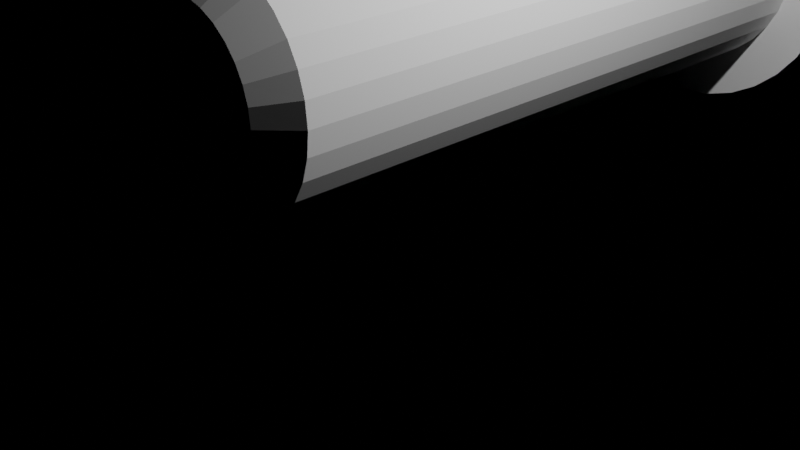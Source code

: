 # Source: latarka.blend  (saved by Blender 3.0.42; exported with 4.5.12 LTS)
import bpy
from mathutils import Matrix  # noqa: F401  (used for matrix-valued properties, if any)

bpy.ops.wm.read_factory_settings(use_empty=True)
scene = bpy.context.scene
scene.name = 'Scene'

# ---- collections
col_collection = bpy.data.collections.new('Collection'); scene.collection.children.link(col_collection)

# ---- world
world_world = bpy.data.worlds.new('World'); scene.world = world_world
world_world.use_nodes = True; world_world.node_tree.nodes.clear()
_N = world_world.node_tree.nodes; _L = world_world.node_tree.links
n0 = _N.new('ShaderNodeOutputWorld'); n0.name = 'World Output'; n0.location = (300, 300)
n1 = _N.new('ShaderNodeBackground'); n1.name = 'Background'; n1.location = (10, 300)
n1.inputs[0].default_value = (0.0, 0.0, 0.0, 1.0)
_L.new(n1.outputs[0], n0.inputs[0])
n0.is_active_output = True
world_world.color = (0.05088, 0.05088, 0.05088)
world_world.use_sun_shadow = False
world_world.sun_shadow_jitter_overblur = 0.0

# ---- cameras
cam_camera = bpy.data.cameras.new('Camera')
cam_camera.clip_end = 100.0
cam_camera.ortho_scale = 7.314

# ---- lights
light_light = bpy.data.lights.new('Light', 'POINT')
light_light.transmission_factor = 0.0
light_light.energy = 1000.0
light_light.shadow_soft_size = 0.1
light_light.shadow_maximum_resolution = 0.006
light_light.use_absolute_resolution = True
light_spot = bpy.data.lights.new('Spot', 'SPOT')
light_spot.transmission_factor = 0.0
light_spot.energy = 1000.0
light_spot.shadow_soft_size = 0.25
light_spot.shadow_maximum_resolution = 0.006
light_spot.use_absolute_resolution = True

# ---- meshes
me_cylinder = bpy.data.meshes.new('Cylinder')
me_cylinder.from_pydata([(1.865, 1.0, -1.0), (1.865, 1.0, 1.0), (2.06, 0.9808, -1.0), (2.06, 0.9808, 1.0), (2.247, 0.9239, -1.0), (2.247, 0.9239, 1.0), (2.42, 0.8315, -1.0), (2.42, 0.8315, 1.0), (2.572, 0.7071, -1.0), (2.572, 0.7071, 1.0), (2.696, 0.5556, -1.0), (2.696, 0.5556, 1.0), (2.788, 0.3827, -1.0), (2.788, 0.3827, 1.0), (2.845, 0.1951, -1.0), (2.845, 0.1951, 1.0), (2.865, 9.706e-08, -1.0), (2.865, 9.706e-08, 1.0), (2.845, -0.1951, -1.0), (2.845, -0.1951, 1.0), (2.788, -0.3827, -1.0), (2.788, -0.3827, 1.0), (2.696, -0.5556, -1.0), (2.696, -0.5556, 1.0), (2.572, -0.7071, -1.0), (2.572, -0.7071, 1.0), (2.42, -0.8315, -1.0), (2.42, -0.8315, 1.0), (2.247, -0.9239, -1.0), (2.247, -0.9239, 1.0), (2.06, -0.9808, -1.0), (2.06, -0.9808, 1.0), (1.865, -1.0, -1.0), (1.865, -1.0, 1.0), (1.67, -0.9808, -1.0), (1.67, -0.9808, 1.0), (1.482, -0.9239, -1.0), (1.482, -0.9239, 1.0), (1.309, -0.8315, -1.0), (1.309, -0.8315, 1.0), (1.157, -0.7071, -1.0), (1.157, -0.7071, 1.0), (1.033, -0.5556, -1.0), (1.033, -0.5556, 1.0), (0.9407, -0.3827, -1.0), (0.9407, -0.3827, 1.0), (0.8838, -0.1951, -1.0), (0.8838, -0.1951, 1.0), (0.8646, 1.527e-07, -1.0), (0.8646, 1.527e-07, 1.0), (0.8838, 0.1951, -1.0), (0.8838, 0.1951, 1.0), (0.9407, 0.3827, -1.0), (0.9407, 0.3827, 1.0), (1.033, 0.5556, -1.0), (1.033, 0.5556, 1.0), (1.157, 0.7071, -1.0), (1.157, 0.7071, 1.0), (1.309, 0.8315, -1.0), (1.309, 0.8315, 1.0), (1.482, 0.9239, -1.0), (1.482, 0.9239, 1.0), (1.67, 0.9808, -1.0), (1.67, 0.9808, 1.0), (1.865, 1.0, -1.0), (2.06, 0.9808, -1.0), (2.06, 0.9808, 1.0), (1.865, 1.0, 1.0), (2.247, 0.9239, -1.0), (2.247, 0.9239, 1.0), (2.42, 0.8315, -1.0), (2.42, 0.8315, 1.0), (2.572, 0.7071, -1.0), (2.572, 0.7071, 1.0), (2.696, 0.5556, -1.0), (2.696, 0.5556, 1.0), (2.788, 0.3827, -1.0), (2.788, 0.3827, 1.0), (2.845, 0.1951, -1.0), (2.845, 0.1951, 1.0), (2.865, 9.706e-08, -1.0), (2.865, 9.706e-08, 1.0), (2.845, -0.1951, -1.0), (2.845, -0.1951, 1.0), (2.788, -0.3827, -1.0), (2.788, -0.3827, 1.0), (2.696, -0.5556, -1.0), (2.696, -0.5556, 1.0), (2.572, -0.7071, -1.0), (2.572, -0.7071, 1.0), (2.42, -0.8315, -1.0), (2.42, -0.8315, 1.0), (2.247, -0.9239, -1.0), (2.247, -0.9239, 1.0), (2.06, -0.9808, -1.0), (2.06, -0.9808, 1.0), (1.865, -1.0, -1.0), (1.865, -1.0, 1.0), (1.67, -0.9808, -1.0), (1.67, -0.9808, 1.0), (1.482, -0.9239, -1.0), (1.482, -0.9239, 1.0), (1.309, -0.8315, -1.0), (1.309, -0.8315, 1.0), (1.157, -0.7071, -1.0), (1.157, -0.7071, 1.0), (1.033, -0.5556, -1.0), (1.033, -0.5556, 1.0), (0.9407, -0.3827, -1.0), (0.9407, -0.3827, 1.0), (0.8838, -0.1951, -1.0), (0.8838, -0.1951, 1.0), (0.8646, 1.527e-07, -1.0), (0.8646, 1.527e-07, 1.0), (0.8838, 0.1951, -1.0), (0.8838, 0.1951, 1.0), (0.9407, 0.3827, -1.0), (0.9407, 0.3827, 1.0), (1.033, 0.5556, -1.0), (1.033, 0.5556, 1.0), (1.157, 0.7071, -1.0), (1.157, 0.7071, 1.0), (1.309, 0.8315, -1.0), (1.309, 0.8315, 1.0), (1.482, 0.9239, -1.0), (1.482, 0.9239, 1.0), (1.67, 0.9808, -1.0), (1.67, 0.9808, 1.0), (1.865, 1.204, -1.204), (2.1, 1.181, -1.204), (2.1, 1.181, 1.204), (1.865, 1.204, 1.204), (2.325, 1.113, -1.204), (2.325, 1.113, 1.204), (2.534, 1.001, -1.204), (2.534, 1.001, 1.204), (2.716, 0.8516, -1.204), (2.716, 0.8516, 1.204), (2.866, 0.6691, -1.204), (2.866, 0.6691, 1.204), (2.977, 0.4609, -1.204), (2.977, 0.4609, 1.204), (3.046, 0.2349, -1.204), (3.046, 0.2349, 1.204), (3.069, 9.194e-08, -1.204), (3.069, 9.194e-08, 1.204), (3.046, -0.2349, -1.204), (3.046, -0.2349, 1.204), (2.977, -0.4609, -1.204), (2.977, -0.4609, 1.204), (2.866, -0.6691, -1.204), (2.866, -0.6691, 1.204), (2.716, -0.8516, -1.204), (2.716, -0.8516, 1.204), (2.534, -1.001, -1.204), (2.534, -1.001, 1.204), (2.325, -1.113, -1.204), (2.325, -1.113, 1.204), (2.1, -1.181, -1.204), (2.1, -1.181, 1.204), (1.865, -1.204, -1.204), (1.865, -1.204, 1.204), (1.63, -1.181, -1.204), (1.63, -1.181, 1.204), (1.404, -1.113, -1.204), (1.404, -1.113, 1.204), (1.196, -1.001, -1.204), (1.196, -1.001, 1.204), (1.013, -0.8516, -1.204), (1.013, -0.8516, 1.204), (0.8633, -0.6691, -1.204), (0.8633, -0.6691, 1.204), (0.752, -0.4609, -1.204), (0.752, -0.4609, 1.204), (0.6835, -0.2349, -1.204), (0.6835, -0.2349, 1.204), (0.6603, 1.589e-07, -1.204), (0.6603, 1.589e-07, 1.204), (0.6835, 0.2349, -1.204), (0.6835, 0.2349, 1.204), (0.752, 0.4609, -1.204), (0.752, 0.4609, 1.204), (0.8633, 0.6691, -1.204), (0.8633, 0.6691, 1.204), (1.013, 0.8516, -1.204), (1.013, 0.8516, 1.204), (1.196, 1.001, -1.204), (1.196, 1.001, 1.204), (1.404, 1.113, -1.204), (1.404, 1.113, 1.204), (1.63, 1.181, -1.204), (1.63, 1.181, 1.204), (1.865, 1.204, -5.048), (2.1, 1.181, -5.048), (2.325, 1.113, -5.048), (2.534, 1.001, -5.048), (2.716, 0.8516, -5.048), (2.866, 0.6691, -5.048), (2.977, 0.4609, -5.048), (3.046, 0.2349, -5.048), (3.069, 9.194e-08, -5.048), (3.046, -0.2349, -5.048), (2.977, -0.4609, -5.048), (2.866, -0.6691, -5.048), (2.716, -0.8516, -5.048), (2.534, -1.001, -5.048), (2.325, -1.113, -5.048), (2.1, -1.181, -5.048), (1.865, -1.204, -5.048), (1.63, -1.181, -5.048), (1.404, -1.113, -5.048), (1.196, -1.001, -5.048), (1.013, -0.8516, -5.048), (0.8633, -0.6691, -5.048), (0.752, -0.4609, -5.048), (0.6835, -0.2349, -5.048), (0.6603, 1.589e-07, -5.048), (0.6835, 0.2349, -5.048), (0.752, 0.4609, -5.048), (0.8633, 0.6691, -5.048), (1.013, 0.8516, -5.048), (1.196, 1.001, -5.048), (1.404, 1.113, -5.048), (1.63, 1.181, -5.048), (1.865, 1.204, -5.048), (2.1, 1.181, -5.048), (2.325, 1.113, -5.048), (2.534, 1.001, -5.048), (2.716, 0.8516, -5.048), (2.866, 0.6691, -5.048), (2.977, 0.4609, -5.048), (3.046, 0.2349, -5.048), (3.069, 9.194e-08, -5.048), (3.046, -0.2349, -5.048), (2.977, -0.4609, -5.048), (2.866, -0.6691, -5.048), (2.716, -0.8516, -5.048), (2.534, -1.001, -5.048), (2.325, -1.113, -5.048), (2.1, -1.181, -5.048), (1.865, -1.204, -5.048), (1.63, -1.181, -5.048), (1.404, -1.113, -5.048), (1.196, -1.001, -5.048), (1.013, -0.8516, -5.048), (0.8633, -0.6691, -5.048), (0.752, -0.4609, -5.048), (0.6835, -0.2349, -5.048), (0.6603, 1.589e-07, -5.048), (0.6835, 0.2349, -5.048), (0.752, 0.4609, -5.048), (0.8633, 0.6691, -5.048), (1.013, 0.8516, -5.048), (1.196, 1.001, -5.048), (1.404, 1.113, -5.048), (1.63, 1.181, -5.048), (1.865, 1.204, -5.048), (2.1, 1.181, -5.048), (2.325, 1.113, -5.048), (2.534, 1.001, -5.048), (2.716, 0.8516, -5.048), (2.866, 0.6691, -5.048), (2.977, 0.4609, -5.048), (3.046, 0.2349, -5.048), (3.069, 9.194e-08, -5.048), (3.046, -0.2349, -5.048), (2.977, -0.4609, -5.048), (2.866, -0.6691, -5.048), (2.716, -0.8516, -5.048), (2.534, -1.001, -5.048), (2.325, -1.113, -5.048), (2.1, -1.181, -5.048), (1.865, -1.204, -5.048), (1.63, -1.181, -5.048), (1.404, -1.113, -5.048), (1.196, -1.001, -5.048), (1.013, -0.8516, -5.048), (0.8633, -0.6691, -5.048), (0.752, -0.4609, -5.048), (0.6835, -0.2349, -5.048), (0.6603, 1.589e-07, -5.048), (0.6835, 0.2349, -5.048), (0.752, 0.4609, -5.048), (0.8633, 0.6691, -5.048), (1.013, 0.8516, -5.048), (1.196, 1.001, -5.048), (1.404, 1.113, -5.048), (1.63, 1.181, -5.048), (1.865, 1.716, -5.048), (2.199, 1.683, -5.048), (2.521, 1.585, -5.048), (2.818, 1.427, -5.048), (3.078, 1.213, -5.048), (3.291, 0.9534, -5.048), (3.45, 0.6567, -5.048), (3.548, 0.3348, -5.048), (3.581, 8.262e-08, -5.048), (3.548, -0.3348, -5.048), (3.45, -0.6567, -5.048), (3.291, -0.9534, -5.048), (3.078, -1.213, -5.048), (2.818, -1.427, -5.048), (2.521, -1.585, -5.048), (2.199, -1.683, -5.048), (1.865, -1.716, -5.048), (1.53, -1.683, -5.048), (1.208, -1.585, -5.048), (0.9112, -1.427, -5.048), (0.6512, -1.213, -5.048), (0.4378, -0.9534, -5.048), (0.2792, -0.6567, -5.048), (0.1816, -0.3348, -5.048), (0.1486, 1.781e-07, -5.048), (0.1816, 0.3348, -5.048), (0.2792, 0.6567, -5.048), (0.4378, 0.9534, -5.048), (0.6512, 1.213, -5.048), (0.9112, 1.427, -5.048), (1.208, 1.585, -5.048), (1.53, 1.683, -5.048), (1.865, 1.716, -8.433), (2.199, 1.683, -8.433), (2.521, 1.585, -8.433), (2.818, 1.427, -8.433), (3.078, 1.213, -8.433), (3.291, 0.9534, -8.433), (3.45, 0.6567, -8.433), (3.548, 0.3348, -8.433), (3.581, 8.262e-08, -8.433), (3.548, -0.3348, -8.433), (3.45, -0.6567, -8.433), (3.291, -0.9534, -8.433), (3.078, -1.213, -8.433), (2.818, -1.427, -8.433), (2.521, -1.585, -8.433), (2.199, -1.683, -8.433), (1.865, -1.716, -8.433), (1.53, -1.683, -8.433), (1.208, -1.585, -8.433), (0.9112, -1.427, -8.433), (0.6512, -1.213, -8.433), (0.4378, -0.9534, -8.433), (0.2792, -0.6567, -8.433), (0.1816, -0.3348, -8.433), (0.1486, 1.781e-07, -8.433), (0.1816, 0.3348, -8.433), (0.2792, 0.6567, -8.433), (0.4378, 0.9534, -8.433), (0.6512, 1.213, -8.433), (0.9112, 1.427, -8.433), (1.208, 1.585, -8.433), (1.53, 1.683, -8.433), (1.865, 1.295, -8.433), (2.117, 1.27, -8.433), (2.36, 1.196, -8.433), (2.584, 1.077, -8.433), (2.78, 0.9156, -8.433), (2.941, 0.7194, -8.433), (3.061, 0.4955, -8.433), (3.135, 0.2526, -8.433), (3.159, 9.054e-08, -8.433), (3.135, -0.2526, -8.433), (3.061, -0.4955, -8.433), (2.941, -0.7194, -8.433), (2.78, -0.9156, -8.433), (2.584, -1.077, -8.433), (2.36, -1.196, -8.433), (2.117, -1.27, -8.433), (1.865, -1.295, -8.433), (1.612, -1.27, -8.433), (1.369, -1.196, -8.433), (1.145, -1.077, -8.433), (0.949, -0.9156, -8.433), (0.788, -0.7194, -8.433), (0.6683, -0.4955, -8.433), (0.5947, -0.2526, -8.433), (0.5698, 1.626e-07, -8.433), (0.5947, 0.2526, -8.433), (0.6683, 0.4955, -8.433), (0.788, 0.7194, -8.433), (0.949, 0.9156, -8.433), (1.145, 1.077, -8.433), (1.369, 1.196, -8.433), (1.612, 1.27, -8.433), (1.865, 1.295, -6.738), (2.117, 1.27, -6.738), (2.36, 1.196, -6.738), (2.584, 1.077, -6.738), (2.78, 0.9156, -6.738), (2.941, 0.7194, -6.738), (3.061, 0.4955, -6.738), (3.135, 0.2526, -6.738), (3.159, 9.054e-08, -6.738), (3.135, -0.2526, -6.738), (3.061, -0.4955, -6.738), (2.941, -0.7194, -6.738), (2.78, -0.9156, -6.738), (2.584, -1.077, -6.738), (2.36, -1.196, -6.738), (2.117, -1.27, -6.738), (1.865, -1.295, -6.738), (1.612, -1.27, -6.738), (1.369, -1.196, -6.738), (1.145, -1.077, -6.738), (0.949, -0.9156, -6.738), (0.788, -0.7194, -6.738), (0.6683, -0.4955, -6.738), (0.5947, -0.2526, -6.738), (0.5698, 1.626e-07, -6.738), (0.5947, 0.2526, -6.738), (0.6683, 0.4955, -6.738), (0.788, 0.7194, -6.738), (0.949, 0.9156, -6.738), (1.145, 1.077, -6.738), (1.369, 1.196, -6.738), (1.612, 1.27, -6.738), (2.1, 1.181, 1.204), (1.865, 1.204, 1.204), (2.325, 1.113, 1.204), (2.534, 1.001, 1.204), (2.716, 0.8516, 1.204), (2.866, 0.6691, 1.204), (2.977, 0.4609, 1.204), (3.046, 0.2349, 1.204), (3.069, 9.194e-08, 1.204), (3.046, -0.2349, 1.204), (2.977, -0.4609, 1.204), (2.866, -0.6691, 1.204), (2.716, -0.8516, 1.204), (2.534, -1.001, 1.204), (2.325, -1.113, 1.204), (2.1, -1.181, 1.204), (1.865, -1.204, 1.204), (1.63, -1.181, 1.204), (1.404, -1.113, 1.204), (1.196, -1.001, 1.204), (1.013, -0.8516, 1.204), (0.8633, -0.6691, 1.204), (0.752, -0.4609, 1.204), (0.6835, -0.2349, 1.204), (0.6603, 1.589e-07, 1.204), (0.6835, 0.2349, 1.204), (0.752, 0.4609, 1.204), (0.8633, 0.6691, 1.204), (1.013, 0.8516, 1.204), (1.196, 1.001, 1.204), (1.404, 1.113, 1.204), (1.63, 1.181, 1.204), (2.1, 1.181, 1.204), (1.865, 1.204, 1.204), (2.325, 1.113, 1.204), (2.534, 1.001, 1.204), (2.716, 0.8516, 1.204), (2.866, 0.6691, 1.204), (2.977, 0.4609, 1.204), (3.046, 0.2349, 1.204), (3.069, 9.194e-08, 1.204), (3.046, -0.2349, 1.204), (2.977, -0.4609, 1.204), (2.866, -0.6691, 1.204), (2.716, -0.8516, 1.204), (2.534, -1.001, 1.204), (2.325, -1.113, 1.204), (2.1, -1.181, 1.204), (1.865, -1.204, 1.204), (1.63, -1.181, 1.204), (1.404, -1.113, 1.204), (1.196, -1.001, 1.204), (1.013, -0.8516, 1.204), (0.8633, -0.6691, 1.204), (0.752, -0.4609, 1.204), (0.6835, -0.2349, 1.204), (0.6603, 1.589e-07, 1.204), (0.6835, 0.2349, 1.204), (0.752, 0.4609, 1.204), (0.8633, 0.6691, 1.204), (1.013, 0.8516, 1.204), (1.196, 1.001, 1.204), (1.404, 1.113, 1.204), (1.63, 1.181, 1.204), (2.1, 1.181, 1.204), (1.865, 1.204, 1.204), (2.325, 1.113, 1.204), (2.534, 1.001, 1.204), (2.716, 0.8516, 1.204), (2.866, 0.6691, 1.204), (2.977, 0.4609, 1.204), (3.046, 0.2349, 1.204), (3.069, 9.194e-08, 1.204), (3.046, -0.2349, 1.204), (2.977, -0.4609, 1.204), (2.866, -0.6691, 1.204), (2.716, -0.8516, 1.204), (2.534, -1.001, 1.204), (2.325, -1.113, 1.204), (2.1, -1.181, 1.204), (1.865, -1.204, 1.204), (1.63, -1.181, 1.204), (1.404, -1.113, 1.204), (1.196, -1.001, 1.204), (1.013, -0.8516, 1.204), (0.8633, -0.6691, 1.204), (0.752, -0.4609, 1.204), (0.6835, -0.2349, 1.204), (0.6603, 1.589e-07, 1.204), (0.6835, 0.2349, 1.204), (0.752, 0.4609, 1.204), (0.8633, 0.6691, 1.204), (1.013, 0.8516, 1.204), (1.196, 1.001, 1.204), (1.404, 1.113, 1.204), (1.63, 1.181, 1.204), (2.04, 0.8805, 2.381), (2.1, 1.181, 2.076), (1.865, 1.204, 2.076), (1.865, 0.8978, 2.381), (2.208, 0.8294, 2.381), (2.325, 1.113, 2.076), (2.363, 0.7465, 2.381), (2.534, 1.001, 2.076), (2.499, 0.6348, 2.381), (2.716, 0.8516, 2.076), (2.611, 0.4988, 2.381), (2.866, 0.6691, 2.076), (2.694, 0.3436, 2.381), (2.977, 0.4609, 2.076), (2.745, 0.1751, 2.381), (3.046, 0.2349, 2.076), (2.762, 4.09e-07, 2.381), (3.069, 9.194e-08, 2.076), (2.745, -0.1751, 2.381), (3.046, -0.2349, 2.076), (2.694, -0.3436, 2.381), (2.977, -0.4609, 2.076), (2.611, -0.4988, 2.381), (2.866, -0.6691, 2.076), (2.499, -0.6348, 2.381), (2.716, -0.8516, 2.076), (2.363, -0.7465, 2.381), (2.534, -1.001, 2.076), (2.208, -0.8294, 2.381), (2.325, -1.113, 2.076), (2.04, -0.8805, 2.381), (2.1, -1.181, 2.076), (1.865, -0.8978, 2.381), (1.865, -1.204, 2.076), (1.689, -0.8805, 2.381), (1.63, -1.181, 2.076), (1.521, -0.8294, 2.381), (1.404, -1.113, 2.076), (1.366, -0.7465, 2.381), (1.196, -1.001, 2.076), (1.23, -0.6348, 2.381), (1.013, -0.8516, 2.076), (1.118, -0.4988, 2.381), (0.8633, -0.6691, 2.076), (1.035, -0.3436, 2.381), (0.752, -0.4609, 2.076), (0.9841, -0.1751, 2.381), (0.6835, -0.2349, 2.076), (0.9668, 1.631e-07, 2.381), (0.6603, 1.589e-07, 2.076), (0.9841, 0.1751, 2.381), (0.6835, 0.2349, 2.076), (1.035, 0.3436, 2.381), (0.752, 0.4609, 2.076), (1.118, 0.4988, 2.381), (0.8633, 0.6691, 2.076), (1.23, 0.6348, 2.381), (1.013, 0.8516, 2.076), (1.366, 0.7465, 2.381), (1.196, 1.001, 2.076), (1.521, 0.8294, 2.381), (1.404, 1.113, 2.076), (1.689, 0.8805, 2.381), (1.63, 1.181, 2.076)], [], [(0, 2, 3, 1), (2, 4, 5, 3), (4, 6, 7, 5), (6, 8, 9, 7), (8, 10, 11, 9), (10, 12, 13, 11), (12, 14, 15, 13), (14, 16, 17, 15), (16, 18, 19, 17), (18, 20, 21, 19), (20, 22, 23, 21), (22, 24, 25, 23), (24, 26, 27, 25), (26, 28, 29, 27), (28, 30, 31, 29), (30, 32, 33, 31), (32, 34, 35, 33), (34, 36, 37, 35), (36, 38, 39, 37), (38, 40, 41, 39), (40, 42, 43, 41), (42, 44, 45, 43), (44, 46, 47, 45), (46, 48, 49, 47), (48, 50, 51, 49), (50, 52, 53, 51), (52, 54, 55, 53), (54, 56, 57, 55), (56, 58, 59, 57), (58, 60, 61, 59), (3, 5, 7, 9, 11, 13, 15, 17, 19, 21, 23, 25, 27, 29, 31, 33, 35, 37, 39, 41, 43, 45, 47, 49, 51, 53, 55, 57, 59, 61, 63, 1), (60, 62, 63, 61), (62, 0, 1, 63), (0, 62, 60, 58, 56, 54, 52, 50, 48, 46, 44, 42, 40, 38, 36, 34, 32, 30, 28, 26, 24, 22, 20, 18, 16, 14, 12, 10, 8, 6, 4, 2), (64, 65, 66, 67), (65, 68, 69, 66), (68, 70, 71, 69), (70, 72, 73, 71), (72, 74, 75, 73), (74, 76, 77, 75), (76, 78, 79, 77), (78, 80, 81, 79), (80, 82, 83, 81), (82, 84, 85, 83), (84, 86, 87, 85), (86, 88, 89, 87), (88, 90, 91, 89), (90, 92, 93, 91), (92, 94, 95, 93), (94, 96, 97, 95), (96, 98, 99, 97), (98, 100, 101, 99), (100, 102, 103, 101), (102, 104, 105, 103), (104, 106, 107, 105), (106, 108, 109, 107), (108, 110, 111, 109), (110, 112, 113, 111), (112, 114, 115, 113), (114, 116, 117, 115), (116, 118, 119, 117), (118, 120, 121, 119), (120, 122, 123, 121), (122, 124, 125, 123), (66, 69, 71, 73, 75, 77, 79, 81, 83, 85, 87, 89, 91, 93, 95, 97, 99, 101, 103, 105, 107, 109, 111, 113, 115, 117, 119, 121, 123, 125, 127, 67), (124, 126, 127, 125), (126, 64, 67, 127), (64, 126, 124, 122, 120, 118, 116, 114, 112, 110, 108, 106, 104, 102, 100, 98, 96, 94, 92, 90, 88, 86, 84, 82, 80, 78, 76, 74, 72, 70, 68, 65), (128, 131, 130, 129), (129, 130, 133, 132), (132, 133, 135, 134), (134, 135, 137, 136), (136, 137, 139, 138), (138, 139, 141, 140), (140, 141, 143, 142), (142, 143, 145, 144), (144, 145, 147, 146), (146, 147, 149, 148), (148, 149, 151, 150), (150, 151, 153, 152), (152, 153, 155, 154), (154, 155, 157, 156), (156, 157, 159, 158), (158, 159, 161, 160), (160, 161, 163, 162), (162, 163, 165, 164), (164, 165, 167, 166), (166, 167, 169, 168), (168, 169, 171, 170), (170, 171, 173, 172), (172, 173, 175, 174), (174, 175, 177, 176), (176, 177, 179, 178), (178, 179, 181, 180), (180, 181, 183, 182), (182, 183, 185, 184), (184, 185, 187, 186), (186, 187, 189, 188), (171, 169, 468, 469), (188, 189, 191, 190), (190, 191, 131, 128), (140, 142, 199, 198), (222, 223, 287, 286), (158, 160, 208, 207), (176, 178, 217, 216), (132, 134, 195, 194), (150, 152, 204, 203), (168, 170, 213, 212), (186, 188, 222, 221), (142, 144, 200, 199), (160, 162, 209, 208), (178, 180, 218, 217), (134, 136, 196, 195), (152, 154, 205, 204), (170, 172, 214, 213), (188, 190, 223, 222), (144, 146, 201, 200), (162, 164, 210, 209), (180, 182, 219, 218), (136, 138, 197, 196), (154, 156, 206, 205), (172, 174, 215, 214), (128, 129, 193, 192), (190, 128, 192, 223), (146, 148, 202, 201), (164, 166, 211, 210), (182, 184, 220, 219), (138, 140, 198, 197), (156, 158, 207, 206), (174, 176, 216, 215), (129, 132, 194, 193), (148, 150, 203, 202), (166, 168, 212, 211), (184, 186, 221, 220), (250, 251, 315, 314), (209, 210, 274, 273), (196, 197, 261, 260), (223, 192, 256, 287), (210, 211, 275, 274), (197, 198, 262, 261), (211, 212, 276, 275), (198, 199, 263, 262), (212, 213, 277, 276), (199, 200, 264, 263), (213, 214, 278, 277), (200, 201, 265, 264), (214, 215, 279, 278), (201, 202, 266, 265), (215, 216, 280, 279), (202, 203, 267, 266), (216, 217, 281, 280), (203, 204, 268, 267), (217, 218, 282, 281), (204, 205, 269, 268), (218, 219, 283, 282), (205, 206, 270, 269), (192, 193, 257, 256), (219, 220, 284, 283), (206, 207, 271, 270), (193, 194, 258, 257), (220, 221, 285, 284), (207, 208, 272, 271), (194, 195, 259, 258), (221, 222, 286, 285), (208, 209, 273, 272), (195, 196, 260, 259), (225, 224, 256, 257), (226, 225, 257, 258), (227, 226, 258, 259), (228, 227, 259, 260), (229, 228, 260, 261), (230, 229, 261, 262), (231, 230, 262, 263), (232, 231, 263, 264), (233, 232, 264, 265), (234, 233, 265, 266), (235, 234, 266, 267), (236, 235, 267, 268), (237, 236, 268, 269), (238, 237, 269, 270), (239, 238, 270, 271), (240, 239, 271, 272), (241, 240, 272, 273), (242, 241, 273, 274), (243, 242, 274, 275), (244, 243, 275, 276), (245, 244, 276, 277), (246, 245, 277, 278), (247, 246, 278, 279), (248, 247, 279, 280), (249, 248, 280, 281), (250, 249, 281, 282), (251, 250, 282, 283), (252, 251, 283, 284), (253, 252, 284, 285), (254, 253, 285, 286), (255, 254, 286, 287), (224, 255, 287, 256), (290, 291, 323, 322), (237, 238, 302, 301), (224, 225, 289, 288), (251, 252, 316, 315), (238, 239, 303, 302), (225, 226, 290, 289), (252, 253, 317, 316), (239, 240, 304, 303), (226, 227, 291, 290), (253, 254, 318, 317), (240, 241, 305, 304), (227, 228, 292, 291), (254, 255, 319, 318), (241, 242, 306, 305), (228, 229, 293, 292), (255, 224, 288, 319), (242, 243, 307, 306), (229, 230, 294, 293), (243, 244, 308, 307), (230, 231, 295, 294), (244, 245, 309, 308), (231, 232, 296, 295), (245, 246, 310, 309), (232, 233, 297, 296), (246, 247, 311, 310), (233, 234, 298, 297), (247, 248, 312, 311), (234, 235, 299, 298), (248, 249, 313, 312), (235, 236, 300, 299), (249, 250, 314, 313), (236, 237, 301, 300), (325, 326, 358, 357), (317, 318, 350, 349), (304, 305, 337, 336), (291, 292, 324, 323), (318, 319, 351, 350), (305, 306, 338, 337), (292, 293, 325, 324), (319, 288, 320, 351), (306, 307, 339, 338), (293, 294, 326, 325), (307, 308, 340, 339), (294, 295, 327, 326), (308, 309, 341, 340), (295, 296, 328, 327), (309, 310, 342, 341), (296, 297, 329, 328), (310, 311, 343, 342), (297, 298, 330, 329), (311, 312, 344, 343), (298, 299, 331, 330), (312, 313, 345, 344), (299, 300, 332, 331), (313, 314, 346, 345), (300, 301, 333, 332), (314, 315, 347, 346), (301, 302, 334, 333), (288, 289, 321, 320), (315, 316, 348, 347), (302, 303, 335, 334), (289, 290, 322, 321), (316, 317, 349, 348), (303, 304, 336, 335), (360, 361, 393, 392), (339, 340, 372, 371), (326, 327, 359, 358), (340, 341, 373, 372), (327, 328, 360, 359), (341, 342, 374, 373), (328, 329, 361, 360), (342, 343, 375, 374), (329, 330, 362, 361), (343, 344, 376, 375), (330, 331, 363, 362), (344, 345, 377, 376), (331, 332, 364, 363), (345, 346, 378, 377), (332, 333, 365, 364), (346, 347, 379, 378), (333, 334, 366, 365), (320, 321, 353, 352), (347, 348, 380, 379), (334, 335, 367, 366), (321, 322, 354, 353), (348, 349, 381, 380), (335, 336, 368, 367), (322, 323, 355, 354), (349, 350, 382, 381), (336, 337, 369, 368), (323, 324, 356, 355), (350, 351, 383, 382), (337, 338, 370, 369), (324, 325, 357, 356), (351, 320, 352, 383), (338, 339, 371, 370), (384, 385, 386, 387, 388, 389, 390, 391, 392, 393, 394, 395, 396, 397, 398, 399, 400, 401, 402, 403, 404, 405, 406, 407, 408, 409, 410, 411, 412, 413, 414, 415), (374, 375, 407, 406), (361, 362, 394, 393), (375, 376, 408, 407), (362, 363, 395, 394), (376, 377, 409, 408), (363, 364, 396, 395), (377, 378, 410, 409), (364, 365, 397, 396), (378, 379, 411, 410), (365, 366, 398, 397), (352, 353, 385, 384), (379, 380, 412, 411), (366, 367, 399, 398), (353, 354, 386, 385), (380, 381, 413, 412), (367, 368, 400, 399), (354, 355, 387, 386), (381, 382, 414, 413), (368, 369, 401, 400), (355, 356, 388, 387), (382, 383, 415, 414), (369, 370, 402, 401), (356, 357, 389, 388), (383, 352, 384, 415), (370, 371, 403, 402), (357, 358, 390, 389), (371, 372, 404, 403), (358, 359, 391, 390), (372, 373, 405, 404), (359, 360, 392, 391), (373, 374, 406, 405), (428, 427, 535, 537), (189, 187, 477, 478), (145, 143, 455, 456), (163, 161, 464, 465), (181, 179, 473, 474), (137, 135, 451, 452), (155, 153, 460, 461), (173, 171, 469, 470), (191, 189, 478, 479), (147, 145, 456, 457), (165, 163, 465, 466), (183, 181, 474, 475), (139, 137, 452, 453), (157, 155, 461, 462), (175, 173, 470, 471), (130, 131, 449, 448), (131, 191, 479, 449), (149, 147, 457, 458), (167, 165, 466, 467), (185, 183, 475, 476), (141, 139, 453, 454), (159, 157, 462, 463), (177, 175, 471, 472), (133, 130, 448, 450), (151, 149, 458, 459), (169, 167, 467, 468), (187, 185, 476, 477), (143, 141, 454, 455), (161, 159, 463, 464), (179, 177, 472, 473), (135, 133, 450, 451), (153, 151, 459, 460), (481, 480, 448, 449), (480, 482, 450, 448), (482, 483, 451, 450), (483, 484, 452, 451), (484, 485, 453, 452), (485, 486, 454, 453), (486, 487, 455, 454), (487, 488, 456, 455), (488, 489, 457, 456), (489, 490, 458, 457), (490, 491, 459, 458), (491, 492, 460, 459), (492, 493, 461, 460), (493, 494, 462, 461), (494, 495, 463, 462), (495, 496, 464, 463), (496, 497, 465, 464), (497, 498, 466, 465), (498, 499, 467, 466), (499, 500, 468, 467), (500, 501, 469, 468), (501, 502, 470, 469), (502, 503, 471, 470), (503, 504, 472, 471), (504, 505, 473, 472), (505, 506, 474, 473), (506, 507, 475, 474), (507, 508, 476, 475), (508, 509, 477, 476), (509, 510, 478, 477), (510, 511, 479, 478), (511, 481, 449, 479), (417, 416, 480, 481), (416, 418, 482, 480), (418, 419, 483, 482), (419, 420, 484, 483), (420, 421, 485, 484), (421, 422, 486, 485), (422, 423, 487, 486), (423, 424, 488, 487), (424, 425, 489, 488), (425, 426, 490, 489), (426, 427, 491, 490), (427, 428, 492, 491), (428, 429, 493, 492), (429, 430, 494, 493), (430, 431, 495, 494), (431, 432, 496, 495), (432, 433, 497, 496), (433, 434, 498, 497), (434, 435, 499, 498), (435, 436, 500, 499), (436, 437, 501, 500), (437, 438, 502, 501), (438, 439, 503, 502), (439, 440, 504, 503), (440, 441, 505, 504), (441, 442, 506, 505), (442, 443, 507, 506), (443, 444, 508, 507), (444, 445, 509, 508), (445, 446, 510, 509), (446, 447, 511, 510), (447, 417, 481, 511), (418, 416, 513, 517), (442, 441, 563, 565), (429, 428, 537, 539), (443, 442, 565, 567), (430, 429, 539, 541), (444, 443, 567, 569), (431, 430, 541, 543), (512, 515, 574, 572, 570, 568, 566, 564, 562, 560, 558, 556, 554, 552, 550, 548, 546, 544, 542, 540, 538, 536, 534, 532, 530, 528, 526, 524, 522, 520, 518, 516), (445, 444, 569, 571), (432, 431, 543, 545), (417, 447, 575, 514), (446, 445, 571, 573), (433, 432, 545, 547), (420, 419, 519, 521), (447, 446, 573, 575), (434, 433, 547, 549), (421, 420, 521, 523), (435, 434, 549, 551), (422, 421, 523, 525), (419, 418, 517, 519), (436, 435, 551, 553), (423, 422, 525, 527), (437, 436, 553, 555), (424, 423, 527, 529), (438, 437, 555, 557), (425, 424, 529, 531), (439, 438, 557, 559), (426, 425, 531, 533), (440, 439, 559, 561), (427, 426, 533, 535), (441, 440, 561, 563), (513, 514, 515, 512), (517, 513, 512, 516), (519, 517, 516, 518), (521, 519, 518, 520), (523, 521, 520, 522), (525, 523, 522, 524), (527, 525, 524, 526), (529, 527, 526, 528), (531, 529, 528, 530), (533, 531, 530, 532), (535, 533, 532, 534), (537, 535, 534, 536), (539, 537, 536, 538), (541, 539, 538, 540), (543, 541, 540, 542), (545, 543, 542, 544), (547, 545, 544, 546), (549, 547, 546, 548), (551, 549, 548, 550), (553, 551, 550, 552), (555, 553, 552, 554), (557, 555, 554, 556), (559, 557, 556, 558), (561, 559, 558, 560), (563, 561, 560, 562), (565, 563, 562, 564), (567, 565, 564, 566), (569, 567, 566, 568), (571, 569, 568, 570), (573, 571, 570, 572), (575, 573, 572, 574), (514, 575, 574, 515), (416, 417, 514, 513)])
_uv = me_cylinder.uv_layers.new(name='UVMap')
_uv.uv.foreach_set('vector', [1.0, 0.5, 0.9688, 0.5, 0.9688, 1.0, 1.0, 1.0, 0.9688, 0.5, 0.9375, 0.5, 0.9375, 1.0, 0.9688, 1.0, 0.9375, 0.5, 0.9062, 0.5, 0.9062, 1.0, 0.9375, 1.0, 0.9062, 0.5, 0.875, 0.5, 0.875, 1.0, 0.9062, 1.0, 0.875, 0.5, 0.8438, 0.5, 0.8438, 1.0, 0.875, 1.0, 0.8438, 0.5, 0.8125, 0.5, 0.8125, 1.0, 0.8438, 1.0, 0.8125, 0.5, 0.7812, 0.5, 0.7812, 1.0, 0.8125, 1.0, 0.7812, 0.5, 0.75, 0.5, 0.75, 1.0, 0.7812, 1.0, 0.75, 0.5, 0.7188, 0.5, 0.7188, 1.0, 0.75, 1.0, 0.7188, 0.5, 0.6875, 0.5, 0.6875, 1.0, 0.7188, 1.0, 0.6875, 0.5, 0.6562, 0.5, 0.6562, 1.0, 0.6875, 1.0, 0.6562, 0.5, 0.625, 0.5, 0.625, 1.0, 0.6562, 1.0, 0.625, 0.5, 0.5938, 0.5, 0.5938, 1.0, 0.625, 1.0, 0.5938, 0.5, 0.5625, 0.5, 0.5625, 1.0, 0.5938, 1.0, 0.5625, 0.5, 0.5312, 0.5, 0.5312, 1.0, 0.5625, 1.0, 0.5312, 0.5, 0.5, 0.5, 0.5, 1.0, 0.5312, 1.0, 0.5, 0.5, 0.4688, 0.5, 0.4688, 1.0, 0.5, 1.0, 0.4688, 0.5, 0.4375, 0.5, 0.4375, 1.0, 0.4688, 1.0, 0.4375, 0.5, 0.4062, 0.5, 0.4062, 1.0, 0.4375, 1.0, 0.4062, 0.5, 0.375, 0.5, 0.375, 1.0, 0.4062, 1.0, 0.375, 0.5, 0.3438, 0.5, 0.3438, 1.0, 0.375, 1.0, 0.3438, 0.5, 0.3125, 0.5, 0.3125, 1.0, 0.3438, 1.0, 0.3125, 0.5, 0.2812, 0.5, 0.2812, 1.0, 0.3125, 1.0, 0.2812, 0.5, 0.25, 0.5, 0.25, 1.0, 0.2812, 1.0, 0.25, 0.5, 0.2188, 0.5, 0.2188, 1.0, 0.25, 1.0, 0.2188, 0.5, 0.1875, 0.5, 0.1875, 1.0, 0.2188, 1.0, 0.1875, 0.5, 0.1562, 0.5, 0.1562, 1.0, 0.1875, 1.0, 0.1562, 0.5, 0.125, 0.5, 0.125, 1.0, 0.1562, 1.0, 0.125, 0.5, 0.09375, 0.5, 0.09375, 1.0, 0.125, 1.0, 0.09375, 0.5, 0.0625, 0.5, 0.0625, 1.0, 0.09375, 1.0, 0.2968, 0.4854, 0.3418, 0.4717, 0.3833, 0.4496, 0.4197, 0.4197, 0.4496, 0.3833, 0.4717, 0.3418, 0.4854, 0.2968, 0.49, 0.25, 0.4854, 0.2032, 0.4717, 0.1582, 0.4496, 0.1167, 0.4197, 0.08029, 0.3833, 0.05045, 0.3418, 0.02827, 0.2968, 0.01461, 0.25, 0.01, 0.2032, 0.01461, 0.1582, 0.02827, 0.1167, 0.05045, 0.08029, 0.08029, 0.05045, 0.1167, 0.02827, 0.1582, 0.01461, 0.2032, 0.01, 0.25, 0.01461, 0.2968, 0.02827, 0.3418, 0.05045, 0.3833, 0.08029, 0.4197, 0.1167, 0.4496, 0.1582, 0.4717, 0.2032, 0.4854, 0.25, 0.49, 0.0625, 0.5, 0.03125, 0.5, 0.03125, 1.0, 0.0625, 1.0, 0.03125, 0.5, 0.0, 0.5, 0.0, 1.0, 0.03125, 1.0, 0.75, 0.49, 0.7032, 0.4854, 0.6582, 0.4717, 0.6167, 0.4496, 0.5803, 0.4197, 0.5504, 0.3833, 0.5283, 0.3418, 0.5146, 0.2968, 0.51, 0.25, 0.5146, 0.2032, 0.5283, 0.1582, 0.5504, 0.1167, 0.5803, 0.08029, 0.6167, 0.05045, 0.6582, 0.02827, 0.7032, 0.01461, 0.75, 0.01, 0.7968, 0.01461, 0.8418, 0.02827, 0.8833, 0.05045, 0.9197, 0.08029, 0.9496, 0.1167, 0.9717, 0.1582, 0.9854, 0.2032, 0.99, 0.25, 0.9854, 0.2968, 0.9717, 0.3418, 0.9496, 0.3833, 0.9197, 0.4197, 0.8833, 0.4496, 0.8418, 0.4717, 0.7968, 0.4854, 1.0, 0.5, 0.9688, 0.5, 0.9688, 1.0, 1.0, 1.0, 0.9688, 0.5, 0.9375, 0.5, 0.9375, 1.0, 0.9688, 1.0, 0.9375, 0.5, 0.9062, 0.5, 0.9062, 1.0, 0.9375, 1.0, 0.9062, 0.5, 0.875, 0.5, 0.875, 1.0, 0.9062, 1.0, 0.875, 0.5, 0.8438, 0.5, 0.8438, 1.0, 0.875, 1.0, 0.8438, 0.5, 0.8125, 0.5, 0.8125, 1.0, 0.8438, 1.0, 0.8125, 0.5, 0.7812, 0.5, 0.7812, 1.0, 0.8125, 1.0, 0.7812, 0.5, 0.75, 0.5, 0.75, 1.0, 0.7812, 1.0, 0.75, 0.5, 0.7188, 0.5, 0.7188, 1.0, 0.75, 1.0, 0.7188, 0.5, 0.6875, 0.5, 0.6875, 1.0, 0.7188, 1.0, 0.6875, 0.5, 0.6562, 0.5, 0.6562, 1.0, 0.6875, 1.0, 0.6562, 0.5, 0.625, 0.5, 0.625, 1.0, 0.6562, 1.0, 0.625, 0.5, 0.5938, 0.5, 0.5938, 1.0, 0.625, 1.0, 0.5938, 0.5, 0.5625, 0.5, 0.5625, 1.0, 0.5938, 1.0, 0.5625, 0.5, 0.5312, 0.5, 0.5312, 1.0, 0.5625, 1.0, 0.5312, 0.5, 0.5, 0.5, 0.5, 1.0, 0.5312, 1.0, 0.5, 0.5, 0.4688, 0.5, 0.4688, 1.0, 0.5, 1.0, 0.4688, 0.5, 0.4375, 0.5, 0.4375, 1.0, 0.4688, 1.0, 0.4375, 0.5, 0.4062, 0.5, 0.4062, 1.0, 0.4375, 1.0, 0.4062, 0.5, 0.375, 0.5, 0.375, 1.0, 0.4062, 1.0, 0.375, 0.5, 0.3438, 0.5, 0.3438, 1.0, 0.375, 1.0, 0.3438, 0.5, 0.3125, 0.5, 0.3125, 1.0, 0.3438, 1.0, 0.3125, 0.5, 0.2812, 0.5, 0.2812, 1.0, 0.3125, 1.0, 0.2812, 0.5, 0.25, 0.5, 0.25, 1.0, 0.2812, 1.0, 0.25, 0.5, 0.2188, 0.5, 0.2188, 1.0, 0.25, 1.0, 0.2188, 0.5, 0.1875, 0.5, 0.1875, 1.0, 0.2188, 1.0, 0.1875, 0.5, 0.1562, 0.5, 0.1562, 1.0, 0.1875, 1.0, 0.1562, 0.5, 0.125, 0.5, 0.125, 1.0, 0.1562, 1.0, 0.125, 0.5, 0.09375, 0.5, 0.09375, 1.0, 0.125, 1.0, 0.09375, 0.5, 0.0625, 0.5, 0.0625, 1.0, 0.09375, 1.0, 0.2968, 0.4854, 0.3418, 0.4717, 0.3833, 0.4496, 0.4197, 0.4197, 0.4496, 0.3833, 0.4717, 0.3418, 0.4854, 0.2968, 0.49, 0.25, 0.4854, 0.2032, 0.4717, 0.1582, 0.4496, 0.1167, 0.4197, 0.08029, 0.3833, 0.05045, 0.3418, 0.02827, 0.2968, 0.01461, 0.25, 0.01, 0.2032, 0.01461, 0.1582, 0.02827, 0.1167, 0.05045, 0.08029, 0.08029, 0.05045, 0.1167, 0.02827, 0.1582, 0.01461, 0.2032, 0.01, 0.25, 0.01461, 0.2968, 0.02827, 0.3418, 0.05045, 0.3833, 0.08029, 0.4197, 0.1167, 0.4496, 0.1582, 0.4717, 0.2032, 0.4854, 0.25, 0.49, 0.0625, 0.5, 0.03125, 0.5, 0.03125, 1.0, 0.0625, 1.0, 0.03125, 0.5, 0.0, 0.5, 0.0, 1.0, 0.03125, 1.0, 0.75, 0.49, 0.7032, 0.4854, 0.6582, 0.4717, 0.6167, 0.4496, 0.5803, 0.4197, 0.5504, 0.3833, 0.5283, 0.3418, 0.5146, 0.2968, 0.51, 0.25, 0.5146, 0.2032, 0.5283, 0.1582, 0.5504, 0.1167, 0.5803, 0.08029, 0.6167, 0.05045, 0.6582, 0.02827, 0.7032, 0.01461, 0.75, 0.01, 0.7968, 0.01461, 0.8418, 0.02827, 0.8833, 0.05045, 0.9197, 0.08029, 0.9496, 0.1167, 0.9717, 0.1582, 0.9854, 0.2032, 0.99, 0.25, 0.9854, 0.2968, 0.9717, 0.3418, 0.9496, 0.3833, 0.9197, 0.4197, 0.8833, 0.4496, 0.8418, 0.4717, 0.7968, 0.4854, 1.0, 0.5, 1.0, 1.0, 0.9688, 1.0, 0.9688, 0.5, 0.9688, 0.5, 0.9688, 1.0, 0.9375, 1.0, 0.9375, 0.5, 0.9375, 0.5, 0.9375, 1.0, 0.9062, 1.0, 0.9062, 0.5, 0.9062, 0.5, 0.9062, 1.0, 0.875, 1.0, 0.875, 0.5, 0.875, 0.5, 0.875, 1.0, 0.8438, 1.0, 0.8438, 0.5, 0.8438, 0.5, 0.8438, 1.0, 0.8125, 1.0, 0.8125, 0.5, 0.8125, 0.5, 0.8125, 1.0, 0.7812, 1.0, 0.7812, 0.5, 0.7812, 0.5, 0.7812, 1.0, 0.75, 1.0, 0.75, 0.5, 0.75, 0.5, 0.75, 1.0, 0.7188, 1.0, 0.7188, 0.5, 0.7188, 0.5, 0.7188, 1.0, 0.6875, 1.0, 0.6875, 0.5, 0.6875, 0.5, 0.6875, 1.0, 0.6562, 1.0, 0.6562, 0.5, 0.6562, 0.5, 0.6562, 1.0, 0.625, 1.0, 0.625, 0.5, 0.625, 0.5, 0.625, 1.0, 0.5938, 1.0, 0.5938, 0.5, 0.5938, 0.5, 0.5938, 1.0, 0.5625, 1.0, 0.5625, 0.5, 0.5625, 0.5, 0.5625, 1.0, 0.5312, 1.0, 0.5312, 0.5, 0.5312, 0.5, 0.5312, 1.0, 0.5, 1.0, 0.5, 0.5, 0.5, 0.5, 0.5, 1.0, 0.4688, 1.0, 0.4688, 0.5, 0.4688, 0.5, 0.4688, 1.0, 0.4375, 1.0, 0.4375, 0.5, 0.4375, 0.5, 0.4375, 1.0, 0.4062, 1.0, 0.4062, 0.5, 0.4062, 0.5, 0.4062, 1.0, 0.375, 1.0, 0.375, 0.5, 0.375, 0.5, 0.375, 1.0, 0.3438, 1.0, 0.3438, 0.5, 0.3438, 0.5, 0.3438, 1.0, 0.3125, 1.0, 0.3125, 0.5, 0.3125, 0.5, 0.3125, 1.0, 0.2812, 1.0, 0.2812, 0.5, 0.2812, 0.5, 0.2812, 1.0, 0.25, 1.0, 0.25, 0.5, 0.25, 0.5, 0.25, 1.0, 0.2188, 1.0, 0.2188, 0.5, 0.2188, 0.5, 0.2188, 1.0, 0.1875, 1.0, 0.1875, 0.5, 0.1875, 0.5, 0.1875, 1.0, 0.1562, 1.0, 0.1562, 0.5, 0.1562, 0.5, 0.1562, 1.0, 0.125, 1.0, 0.125, 0.5, 0.125, 0.5, 0.125, 1.0, 0.09375, 1.0, 0.09375, 0.5, 0.09375, 0.5, 0.09375, 1.0, 0.0625, 1.0, 0.0625, 0.5, 0.3438, 1.0, 0.375, 1.0, 0.375, 1.0, 0.3438, 1.0, 0.0625, 0.5, 0.0625, 1.0, 0.03125, 1.0, 0.03125, 0.5, 0.03125, 0.5, 0.03125, 1.0, 0.0, 1.0, 0.0, 0.5, 0.8125, 0.5, 0.7812, 0.5, 0.7812, 0.5, 0.8125, 0.5, 0.0625, 0.5, 0.03125, 0.5, 0.03125, 0.5, 0.0625, 0.5, 0.5312, 0.5, 0.5, 0.5, 0.5, 0.5, 0.5312, 0.5, 0.25, 0.5, 0.2188, 0.5, 0.2188, 0.5, 0.25, 0.5, 0.9375, 0.5, 0.9062, 0.5, 0.9062, 0.5, 0.9375, 0.5, 0.6562, 0.5, 0.625, 0.5, 0.625, 0.5, 0.6562, 0.5, 0.375, 0.5, 0.3438, 0.5, 0.3438, 0.5, 0.375, 0.5, 0.09375, 0.5, 0.0625, 0.5, 0.0625, 0.5, 0.09375, 0.5, 0.7812, 0.5, 0.75, 0.5, 0.75, 0.5, 0.7812, 0.5, 0.5, 0.5, 0.4688, 0.5, 0.4688, 0.5, 0.5, 0.5, 0.2188, 0.5, 0.1875, 0.5, 0.1875, 0.5, 0.2188, 0.5, 0.9062, 0.5, 0.875, 0.5, 0.875, 0.5, 0.9062, 0.5, 0.625, 0.5, 0.5938, 0.5, 0.5938, 0.5, 0.625, 0.5, 0.3438, 0.5, 0.3125, 0.5, 0.3125, 0.5, 0.3438, 0.5, 0.0625, 0.5, 0.03125, 0.5, 0.03125, 0.5, 0.0625, 0.5, 0.75, 0.5, 0.7188, 0.5, 0.7188, 0.5, 0.75, 0.5, 0.4688, 0.5, 0.4375, 0.5, 0.4375, 0.5, 0.4688, 0.5, 0.1875, 0.5, 0.1562, 0.5, 0.1562, 0.5, 0.1875, 0.5, 0.875, 0.5, 0.8438, 0.5, 0.8438, 0.5, 0.875, 0.5, 0.5938, 0.5, 0.5625, 0.5, 0.5625, 0.5, 0.5938, 0.5, 0.3125, 0.5, 0.2812, 0.5, 0.2812, 0.5, 0.3125, 0.5, 1.0, 0.5, 0.9688, 0.5, 0.9688, 0.5, 1.0, 0.5, 0.03125, 0.5, 0.0, 0.5, 0.0, 0.5, 0.03125, 0.5, 0.7188, 0.5, 0.6875, 0.5, 0.6875, 0.5, 0.7188, 0.5, 0.4375, 0.5, 0.4062, 0.5, 0.4062, 0.5, 0.4375, 0.5, 0.1562, 0.5, 0.125, 0.5, 0.125, 0.5, 0.1562, 0.5, 0.8438, 0.5, 0.8125, 0.5, 0.8125, 0.5, 0.8438, 0.5, 0.5625, 0.5, 0.5312, 0.5, 0.5312, 0.5, 0.5625, 0.5, 0.2812, 0.5, 0.25, 0.5, 0.25, 0.5, 0.2812, 0.5, 0.9688, 0.5, 0.9375, 0.5, 0.9375, 0.5, 0.9688, 0.5, 0.6875, 0.5, 0.6562, 0.5, 0.6562, 0.5, 0.6875, 0.5, 0.4062, 0.5, 0.375, 0.5, 0.375, 0.5, 0.4062, 0.5, 0.125, 0.5, 0.09375, 0.5, 0.09375, 0.5, 0.125, 0.5, 0.5283, 0.3418, 0.5504, 0.3833, 0.5504, 0.3833, 0.5283, 0.3418, 0.4688, 0.5, 0.4375, 0.5, 0.4375, 0.5, 0.4688, 0.5, 0.875, 0.5, 0.8438, 0.5, 0.8438, 0.5, 0.875, 0.5, 0.03125, 0.5, 0.0, 0.5, 0.0, 0.5, 0.03125, 0.5, 0.4375, 0.5, 0.4062, 0.5, 0.4062, 0.5, 0.4375, 0.5, 0.8438, 0.5, 0.8125, 0.5, 0.8125, 0.5, 0.8438, 0.5, 0.4062, 0.5, 0.375, 0.5, 0.375, 0.5, 0.4062, 0.5, 0.8125, 0.5, 0.7812, 0.5, 0.7812, 0.5, 0.8125, 0.5, 0.375, 0.5, 0.3438, 0.5, 0.3438, 0.5, 0.375, 0.5, 0.7812, 0.5, 0.75, 0.5, 0.75, 0.5, 0.7812, 0.5, 0.3438, 0.5, 0.3125, 0.5, 0.3125, 0.5, 0.3438, 0.5, 0.75, 0.5, 0.7188, 0.5, 0.7188, 0.5, 0.75, 0.5, 0.3125, 0.5, 0.2812, 0.5, 0.2812, 0.5, 0.3125, 0.5, 0.7188, 0.5, 0.6875, 0.5, 0.6875, 0.5, 0.7188, 0.5, 0.2812, 0.5, 0.25, 0.5, 0.25, 0.5, 0.2812, 0.5, 0.6875, 0.5, 0.6562, 0.5, 0.6562, 0.5, 0.6875, 0.5, 0.25, 0.5, 0.2188, 0.5, 0.2188, 0.5, 0.25, 0.5, 0.6562, 0.5, 0.625, 0.5, 0.625, 0.5, 0.6562, 0.5, 0.2188, 0.5, 0.1875, 0.5, 0.1875, 0.5, 0.2188, 0.5, 0.625, 0.5, 0.5938, 0.5, 0.5938, 0.5, 0.625, 0.5, 0.1875, 0.5, 0.1562, 0.5, 0.1562, 0.5, 0.1875, 0.5, 0.5938, 0.5, 0.5625, 0.5, 0.5625, 0.5, 0.5938, 0.5, 1.0, 0.5, 0.9688, 0.5, 0.9688, 0.5, 1.0, 0.5, 0.1562, 0.5, 0.125, 0.5, 0.125, 0.5, 0.1562, 0.5, 0.5625, 0.5, 0.5312, 0.5, 0.5312, 0.5, 0.5625, 0.5, 0.9688, 0.5, 0.9375, 0.5, 0.9375, 0.5, 0.9688, 0.5, 0.125, 0.5, 0.09375, 0.5, 0.09375, 0.5, 0.125, 0.5, 0.5312, 0.5, 0.5, 0.5, 0.5, 0.5, 0.5312, 0.5, 0.9375, 0.5, 0.9062, 0.5, 0.9062, 0.5, 0.9375, 0.5, 0.09375, 0.5, 0.0625, 0.5, 0.0625, 0.5, 0.09375, 0.5, 0.5, 0.5, 0.4688, 0.5, 0.4688, 0.5, 0.5, 0.5, 0.9062, 0.5, 0.875, 0.5, 0.875, 0.5, 0.9062, 0.5, 0.7968, 0.4854, 0.75, 0.49, 0.75, 0.49, 0.7968, 0.4854, 0.8418, 0.4717, 0.7968, 0.4854, 0.7968, 0.4854, 0.8418, 0.4717, 0.8833, 0.4496, 0.8418, 0.4717, 0.8418, 0.4717, 0.8833, 0.4496, 0.9197, 0.4197, 0.8833, 0.4496, 0.8833, 0.4496, 0.9197, 0.4197, 0.9496, 0.3833, 0.9197, 0.4197, 0.9197, 0.4197, 0.9496, 0.3833, 0.9717, 0.3418, 0.9496, 0.3833, 0.9496, 0.3833, 0.9717, 0.3418, 0.9854, 0.2968, 0.9717, 0.3418, 0.9717, 0.3418, 0.9854, 0.2968, 0.99, 0.25, 0.9854, 0.2968, 0.9854, 0.2968, 0.99, 0.25, 0.9854, 0.2032, 0.99, 0.25, 0.99, 0.25, 0.9854, 0.2032, 0.9717, 0.1582, 0.9854, 0.2032, 0.9854, 0.2032, 0.9717, 0.1582, 0.9496, 0.1167, 0.9717, 0.1582, 0.9717, 0.1582, 0.9496, 0.1167, 0.9197, 0.08029, 0.9496, 0.1167, 0.9496, 0.1167, 0.9197, 0.08029, 0.8833, 0.05045, 0.9197, 0.08029, 0.9197, 0.08029, 0.8833, 0.05045, 0.8418, 0.02827, 0.8833, 0.05045, 0.8833, 0.05045, 0.8418, 0.02827, 0.7968, 0.01461, 0.8418, 0.02827, 0.8418, 0.02827, 0.7968, 0.01461, 0.75, 0.01, 0.7968, 0.01461, 0.7968, 0.01461, 0.75, 0.01, 0.7032, 0.01461, 0.75, 0.01, 0.75, 0.01, 0.7032, 0.01461, 0.6582, 0.02827, 0.7032, 0.01461, 0.7032, 0.01461, 0.6582, 0.02827, 0.6167, 0.05045, 0.6582, 0.02827, 0.6582, 0.02827, 0.6167, 0.05045, 0.5803, 0.08029, 0.6167, 0.05045, 0.6167, 0.05045, 0.5803, 0.08029, 0.5504, 0.1167, 0.5803, 0.08029, 0.5803, 0.08029, 0.5504, 0.1167, 0.5283, 0.1582, 0.5504, 0.1167, 0.5504, 0.1167, 0.5283, 0.1582, 0.5146, 0.2032, 0.5283, 0.1582, 0.5283, 0.1582, 0.5146, 0.2032, 0.51, 0.25, 0.5146, 0.2032, 0.5146, 0.2032, 0.51, 0.25, 0.5146, 0.2968, 0.51, 0.25, 0.51, 0.25, 0.5146, 0.2968, 0.5283, 0.3418, 0.5146, 0.2968, 0.5146, 0.2968, 0.5283, 0.3418, 0.5504, 0.3833, 0.5283, 0.3418, 0.5283, 0.3418, 0.5504, 0.3833, 0.5803, 0.4197, 0.5504, 0.3833, 0.5504, 0.3833, 0.5803, 0.4197, 0.6167, 0.4496, 0.5803, 0.4197, 0.5803, 0.4197, 0.6167, 0.4496, 0.6582, 0.4717, 0.6167, 0.4496, 0.6167, 0.4496, 0.6582, 0.4717, 0.7032, 0.4854, 0.6582, 0.4717, 0.6582, 0.4717, 0.7032, 0.4854, 0.75, 0.49, 0.7032, 0.4854, 0.7032, 0.4854, 0.75, 0.49, 0.8418, 0.4717, 0.8833, 0.4496, 0.8833, 0.4496, 0.8418, 0.4717, 0.8833, 0.05045, 0.8418, 0.02827, 0.8418, 0.02827, 0.8833, 0.05045, 0.75, 0.49, 0.7968, 0.4854, 0.7968, 0.4854, 0.75, 0.49, 0.5504, 0.3833, 0.5803, 0.4197, 0.5803, 0.4197, 0.5504, 0.3833, 0.8418, 0.02827, 0.7968, 0.01461, 0.7968, 0.01461, 0.8418, 0.02827, 0.7968, 0.4854, 0.8418, 0.4717, 0.8418, 0.4717, 0.7968, 0.4854, 0.5803, 0.4197, 0.6167, 0.4496, 0.6167, 0.4496, 0.5803, 0.4197, 0.7968, 0.01461, 0.75, 0.01, 0.75, 0.01, 0.7968, 0.01461, 0.8418, 0.4717, 0.8833, 0.4496, 0.8833, 0.4496, 0.8418, 0.4717, 0.6167, 0.4496, 0.6582, 0.4717, 0.6582, 0.4717, 0.6167, 0.4496, 0.75, 0.01, 0.7032, 0.01461, 0.7032, 0.01461, 0.75, 0.01, 0.8833, 0.4496, 0.9197, 0.4197, 0.9197, 0.4197, 0.8833, 0.4496, 0.6582, 0.4717, 0.7032, 0.4854, 0.7032, 0.4854, 0.6582, 0.4717, 0.7032, 0.01461, 0.6582, 0.02827, 0.6582, 0.02827, 0.7032, 0.01461, 0.9197, 0.4197, 0.9496, 0.3833, 0.9496, 0.3833, 0.9197, 0.4197, 0.7032, 0.4854, 0.75, 0.49, 0.75, 0.49, 0.7032, 0.4854, 0.6582, 0.02827, 0.6167, 0.05045, 0.6167, 0.05045, 0.6582, 0.02827, 0.9496, 0.3833, 0.9717, 0.3418, 0.9717, 0.3418, 0.9496, 0.3833, 0.6167, 0.05045, 0.5803, 0.08029, 0.5803, 0.08029, 0.6167, 0.05045, 0.9717, 0.3418, 0.9854, 0.2968, 0.9854, 0.2968, 0.9717, 0.3418, 0.5803, 0.08029, 0.5504, 0.1167, 0.5504, 0.1167, 0.5803, 0.08029, 0.9854, 0.2968, 0.99, 0.25, 0.99, 0.25, 0.9854, 0.2968, 0.5504, 0.1167, 0.5283, 0.1582, 0.5283, 0.1582, 0.5504, 0.1167, 0.99, 0.25, 0.9854, 0.2032, 0.9854, 0.2032, 0.99, 0.25, 0.5283, 0.1582, 0.5146, 0.2032, 0.5146, 0.2032, 0.5283, 0.1582, 0.9854, 0.2032, 0.9717, 0.1582, 0.9717, 0.1582, 0.9854, 0.2032, 0.5146, 0.2032, 0.51, 0.25, 0.51, 0.25, 0.5146, 0.2032, 0.9717, 0.1582, 0.9496, 0.1167, 0.9496, 0.1167, 0.9717, 0.1582, 0.51, 0.25, 0.5146, 0.2968, 0.5146, 0.2968, 0.51, 0.25, 0.9496, 0.1167, 0.9197, 0.08029, 0.9197, 0.08029, 0.9496, 0.1167, 0.5146, 0.2968, 0.5283, 0.3418, 0.5283, 0.3418, 0.5146, 0.2968, 0.9197, 0.08029, 0.8833, 0.05045, 0.8833, 0.05045, 0.9197, 0.08029, 0.9496, 0.3833, 0.9717, 0.3418, 0.9717, 0.3418, 0.9496, 0.3833, 0.6167, 0.4496, 0.6582, 0.4717, 0.6582, 0.4717, 0.6167, 0.4496, 0.75, 0.01, 0.7032, 0.01461, 0.7032, 0.01461, 0.75, 0.01, 0.8833, 0.4496, 0.9197, 0.4197, 0.9197, 0.4197, 0.8833, 0.4496, 0.6582, 0.4717, 0.7032, 0.4854, 0.7032, 0.4854, 0.6582, 0.4717, 0.7032, 0.01461, 0.6582, 0.02827, 0.6582, 0.02827, 0.7032, 0.01461, 0.9197, 0.4197, 0.9496, 0.3833, 0.9496, 0.3833, 0.9197, 0.4197, 0.7032, 0.4854, 0.75, 0.49, 0.75, 0.49, 0.7032, 0.4854, 0.6582, 0.02827, 0.6167, 0.05045, 0.6167, 0.05045, 0.6582, 0.02827, 0.9496, 0.3833, 0.9717, 0.3418, 0.9717, 0.3418, 0.9496, 0.3833, 0.6167, 0.05045, 0.5803, 0.08029, 0.5803, 0.08029, 0.6167, 0.05045, 0.9717, 0.3418, 0.9854, 0.2968, 0.9854, 0.2968, 0.9717, 0.3418, 0.5803, 0.08029, 0.5504, 0.1167, 0.5504, 0.1167, 0.5803, 0.08029, 0.9854, 0.2968, 0.99, 0.25, 0.99, 0.25, 0.9854, 0.2968, 0.5504, 0.1167, 0.5283, 0.1582, 0.5283, 0.1582, 0.5504, 0.1167, 0.99, 0.25, 0.9854, 0.2032, 0.9854, 0.2032, 0.99, 0.25, 0.5283, 0.1582, 0.5146, 0.2032, 0.5146, 0.2032, 0.5283, 0.1582, 0.9854, 0.2032, 0.9717, 0.1582, 0.9717, 0.1582, 0.9854, 0.2032, 0.5146, 0.2032, 0.51, 0.25, 0.51, 0.25, 0.5146, 0.2032, 0.9717, 0.1582, 0.9496, 0.1167, 0.9496, 0.1167, 0.9717, 0.1582, 0.51, 0.25, 0.5146, 0.2968, 0.5146, 0.2968, 0.51, 0.25, 0.9496, 0.1167, 0.9197, 0.08029, 0.9197, 0.08029, 0.9496, 0.1167, 0.5146, 0.2968, 0.5283, 0.3418, 0.5283, 0.3418, 0.5146, 0.2968, 0.9197, 0.08029, 0.8833, 0.05045, 0.8833, 0.05045, 0.9197, 0.08029, 0.5283, 0.3418, 0.5504, 0.3833, 0.5504, 0.3833, 0.5283, 0.3418, 0.8833, 0.05045, 0.8418, 0.02827, 0.8418, 0.02827, 0.8833, 0.05045, 0.75, 0.49, 0.7968, 0.4854, 0.7968, 0.4854, 0.75, 0.49, 0.5504, 0.3833, 0.5803, 0.4197, 0.5803, 0.4197, 0.5504, 0.3833, 0.8418, 0.02827, 0.7968, 0.01461, 0.7968, 0.01461, 0.8418, 0.02827, 0.7968, 0.4854, 0.8418, 0.4717, 0.8418, 0.4717, 0.7968, 0.4854, 0.5803, 0.4197, 0.6167, 0.4496, 0.6167, 0.4496, 0.5803, 0.4197, 0.7968, 0.01461, 0.75, 0.01, 0.75, 0.01, 0.7968, 0.01461, 0.99, 0.25, 0.9854, 0.2032, 0.9854, 0.2032, 0.99, 0.25, 0.6167, 0.05045, 0.5803, 0.08029, 0.5803, 0.08029, 0.6167, 0.05045, 0.9717, 0.3418, 0.9854, 0.2968, 0.9854, 0.2968, 0.9717, 0.3418, 0.5803, 0.08029, 0.5504, 0.1167, 0.5504, 0.1167, 0.5803, 0.08029, 0.9854, 0.2968, 0.99, 0.25, 0.99, 0.25, 0.9854, 0.2968, 0.5504, 0.1167, 0.5283, 0.1582, 0.5283, 0.1582, 0.5504, 0.1167, 0.99, 0.25, 0.9854, 0.2032, 0.9854, 0.2032, 0.99, 0.25, 0.5283, 0.1582, 0.5146, 0.2032, 0.5146, 0.2032, 0.5283, 0.1582, 0.9854, 0.2032, 0.9717, 0.1582, 0.9717, 0.1582, 0.9854, 0.2032, 0.5146, 0.2032, 0.51, 0.25, 0.51, 0.25, 0.5146, 0.2032, 0.9717, 0.1582, 0.9496, 0.1167, 0.9496, 0.1167, 0.9717, 0.1582, 0.51, 0.25, 0.5146, 0.2968, 0.5146, 0.2968, 0.51, 0.25, 0.9496, 0.1167, 0.9197, 0.08029, 0.9197, 0.08029, 0.9496, 0.1167, 0.5146, 0.2968, 0.5283, 0.3418, 0.5283, 0.3418, 0.5146, 0.2968, 0.9197, 0.08029, 0.8833, 0.05045, 0.8833, 0.05045, 0.9197, 0.08029, 0.5283, 0.3418, 0.5504, 0.3833, 0.5504, 0.3833, 0.5283, 0.3418, 0.8833, 0.05045, 0.8418, 0.02827, 0.8418, 0.02827, 0.8833, 0.05045, 0.75, 0.49, 0.7968, 0.4854, 0.7968, 0.4854, 0.75, 0.49, 0.5504, 0.3833, 0.5803, 0.4197, 0.5803, 0.4197, 0.5504, 0.3833, 0.8418, 0.02827, 0.7968, 0.01461, 0.7968, 0.01461, 0.8418, 0.02827, 0.7968, 0.4854, 0.8418, 0.4717, 0.8418, 0.4717, 0.7968, 0.4854, 0.5803, 0.4197, 0.6167, 0.4496, 0.6167, 0.4496, 0.5803, 0.4197, 0.7968, 0.01461, 0.75, 0.01, 0.75, 0.01, 0.7968, 0.01461, 0.8418, 0.4717, 0.8833, 0.4496, 0.8833, 0.4496, 0.8418, 0.4717, 0.6167, 0.4496, 0.6582, 0.4717, 0.6582, 0.4717, 0.6167, 0.4496, 0.75, 0.01, 0.7032, 0.01461, 0.7032, 0.01461, 0.75, 0.01, 0.8833, 0.4496, 0.9197, 0.4197, 0.9197, 0.4197, 0.8833, 0.4496, 0.6582, 0.4717, 0.7032, 0.4854, 0.7032, 0.4854, 0.6582, 0.4717, 0.7032, 0.01461, 0.6582, 0.02827, 0.6582, 0.02827, 0.7032, 0.01461, 0.9197, 0.4197, 0.9496, 0.3833, 0.9496, 0.3833, 0.9197, 0.4197, 0.7032, 0.4854, 0.75, 0.49, 0.75, 0.49, 0.7032, 0.4854, 0.6582, 0.02827, 0.6167, 0.05045, 0.6167, 0.05045, 0.6582, 0.02827, 0.75, 0.49, 0.7968, 0.4854, 0.8418, 0.4717, 0.8833, 0.4496, 0.9197, 0.4197, 0.9496, 0.3833, 0.9717, 0.3418, 0.9854, 0.2968, 0.99, 0.25, 0.9854, 0.2032, 0.9717, 0.1582, 0.9496, 0.1167, 0.9197, 0.08029, 0.8833, 0.05045, 0.8418, 0.02827, 0.7968, 0.01461, 0.75, 0.01, 0.7032, 0.01461, 0.6582, 0.02827, 0.6167, 0.05045, 0.5803, 0.08029, 0.5504, 0.1167, 0.5283, 0.1582, 0.5146, 0.2032, 0.51, 0.25, 0.5146, 0.2968, 0.5283, 0.3418, 0.5504, 0.3833, 0.5803, 0.4197, 0.6167, 0.4496, 0.6582, 0.4717, 0.7032, 0.4854, 0.5283, 0.1582, 0.5146, 0.2032, 0.5146, 0.2032, 0.5283, 0.1582, 0.9854, 0.2032, 0.9717, 0.1582, 0.9717, 0.1582, 0.9854, 0.2032, 0.5146, 0.2032, 0.51, 0.25, 0.51, 0.25, 0.5146, 0.2032, 0.9717, 0.1582, 0.9496, 0.1167, 0.9496, 0.1167, 0.9717, 0.1582, 0.51, 0.25, 0.5146, 0.2968, 0.5146, 0.2968, 0.51, 0.25, 0.9496, 0.1167, 0.9197, 0.08029, 0.9197, 0.08029, 0.9496, 0.1167, 0.5146, 0.2968, 0.5283, 0.3418, 0.5283, 0.3418, 0.5146, 0.2968, 0.9197, 0.08029, 0.8833, 0.05045, 0.8833, 0.05045, 0.9197, 0.08029, 0.5283, 0.3418, 0.5504, 0.3833, 0.5504, 0.3833, 0.5283, 0.3418, 0.8833, 0.05045, 0.8418, 0.02827, 0.8418, 0.02827, 0.8833, 0.05045, 0.75, 0.49, 0.7968, 0.4854, 0.7968, 0.4854, 0.75, 0.49, 0.5504, 0.3833, 0.5803, 0.4197, 0.5803, 0.4197, 0.5504, 0.3833, 0.8418, 0.02827, 0.7968, 0.01461, 0.7968, 0.01461, 0.8418, 0.02827, 0.7968, 0.4854, 0.8418, 0.4717, 0.8418, 0.4717, 0.7968, 0.4854, 0.5803, 0.4197, 0.6167, 0.4496, 0.6167, 0.4496, 0.5803, 0.4197, 0.7968, 0.01461, 0.75, 0.01, 0.75, 0.01, 0.7968, 0.01461, 0.8418, 0.4717, 0.8833, 0.4496, 0.8833, 0.4496, 0.8418, 0.4717, 0.6167, 0.4496, 0.6582, 0.4717, 0.6582, 0.4717, 0.6167, 0.4496, 0.75, 0.01, 0.7032, 0.01461, 0.7032, 0.01461, 0.75, 0.01, 0.8833, 0.4496, 0.9197, 0.4197, 0.9197, 0.4197, 0.8833, 0.4496, 0.6582, 0.4717, 0.7032, 0.4854, 0.7032, 0.4854, 0.6582, 0.4717, 0.7032, 0.01461, 0.6582, 0.02827, 0.6582, 0.02827, 0.7032, 0.01461, 0.9197, 0.4197, 0.9496, 0.3833, 0.9496, 0.3833, 0.9197, 0.4197, 0.7032, 0.4854, 0.75, 0.49, 0.75, 0.49, 0.7032, 0.4854, 0.6582, 0.02827, 0.6167, 0.05045, 0.6167, 0.05045, 0.6582, 0.02827, 0.9496, 0.3833, 0.9717, 0.3418, 0.9717, 0.3418, 0.9496, 0.3833, 0.6167, 0.05045, 0.5803, 0.08029, 0.5803, 0.08029, 0.6167, 0.05045, 0.9717, 0.3418, 0.9854, 0.2968, 0.9854, 0.2968, 0.9717, 0.3418, 0.5803, 0.08029, 0.5504, 0.1167, 0.5504, 0.1167, 0.5803, 0.08029, 0.9854, 0.2968, 0.99, 0.25, 0.99, 0.25, 0.9854, 0.2968, 0.5504, 0.1167, 0.5283, 0.1582, 0.5283, 0.1582, 0.5504, 0.1167, 0.4197, 0.08029, 0.4496, 0.1167, 0.4496, 0.1167, 0.4197, 0.08029, 0.0625, 1.0, 0.09375, 1.0, 0.09375, 1.0, 0.0625, 1.0, 0.75, 1.0, 0.7812, 1.0, 0.7812, 1.0, 0.75, 1.0, 0.4688, 1.0, 0.5, 1.0, 0.5, 1.0, 0.4688, 1.0, 0.1875, 1.0, 0.2188, 1.0, 0.2188, 1.0, 0.1875, 1.0, 0.875, 1.0, 0.9062, 1.0, 0.9062, 1.0, 0.875, 1.0, 0.5938, 1.0, 0.625, 1.0, 0.625, 1.0, 0.5938, 1.0, 0.3125, 1.0, 0.3438, 1.0, 0.3438, 1.0, 0.3125, 1.0, 0.03125, 1.0, 0.0625, 1.0, 0.0625, 1.0, 0.03125, 1.0, 0.7188, 1.0, 0.75, 1.0, 0.75, 1.0, 0.7188, 1.0, 0.4375, 1.0, 0.4688, 1.0, 0.4688, 1.0, 0.4375, 1.0, 0.1562, 1.0, 0.1875, 1.0, 0.1875, 1.0, 0.1562, 1.0, 0.8438, 1.0, 0.875, 1.0, 0.875, 1.0, 0.8438, 1.0, 0.5625, 1.0, 0.5938, 1.0, 0.5938, 1.0, 0.5625, 1.0, 0.2812, 1.0, 0.3125, 1.0, 0.3125, 1.0, 0.2812, 1.0, 0.9688, 1.0, 1.0, 1.0, 1.0, 1.0, 0.9688, 1.0, 0.0, 1.0, 0.03125, 1.0, 0.03125, 1.0, 0.0, 1.0, 0.6875, 1.0, 0.7188, 1.0, 0.7188, 1.0, 0.6875, 1.0, 0.4062, 1.0, 0.4375, 1.0, 0.4375, 1.0, 0.4062, 1.0, 0.125, 1.0, 0.1562, 1.0, 0.1562, 1.0, 0.125, 1.0, 0.8125, 1.0, 0.8438, 1.0, 0.8438, 1.0, 0.8125, 1.0, 0.5312, 1.0, 0.5625, 1.0, 0.5625, 1.0, 0.5312, 1.0, 0.25, 1.0, 0.2812, 1.0, 0.2812, 1.0, 0.25, 1.0, 0.9375, 1.0, 0.9688, 1.0, 0.9688, 1.0, 0.9375, 1.0, 0.6562, 1.0, 0.6875, 1.0, 0.6875, 1.0, 0.6562, 1.0, 0.375, 1.0, 0.4062, 1.0, 0.4062, 1.0, 0.375, 1.0, 0.09375, 1.0, 0.125, 1.0, 0.125, 1.0, 0.09375, 1.0, 0.7812, 1.0, 0.8125, 1.0, 0.8125, 1.0, 0.7812, 1.0, 0.5, 1.0, 0.5312, 1.0, 0.5312, 1.0, 0.5, 1.0, 0.2188, 1.0, 0.25, 1.0, 0.25, 1.0, 0.2188, 1.0, 0.9062, 1.0, 0.9375, 1.0, 0.9375, 1.0, 0.9062, 1.0, 0.625, 1.0, 0.6562, 1.0, 0.6562, 1.0, 0.625, 1.0, 0.25, 0.49, 0.2968, 0.4854, 0.2968, 0.4854, 0.25, 0.49, 0.2968, 0.4854, 0.3418, 0.4717, 0.3418, 0.4717, 0.2968, 0.4854, 0.3418, 0.4717, 0.3833, 0.4496, 0.3833, 0.4496, 0.3418, 0.4717, 0.3833, 0.4496, 0.4197, 0.4197, 0.4197, 0.4197, 0.3833, 0.4496, 0.4197, 0.4197, 0.4496, 0.3833, 0.4496, 0.3833, 0.4197, 0.4197, 0.4496, 0.3833, 0.4717, 0.3418, 0.4717, 0.3418, 0.4496, 0.3833, 0.4717, 0.3418, 0.4854, 0.2968, 0.4854, 0.2968, 0.4717, 0.3418, 0.4854, 0.2968, 0.49, 0.25, 0.49, 0.25, 0.4854, 0.2968, 0.49, 0.25, 0.4854, 0.2032, 0.4854, 0.2032, 0.49, 0.25, 0.4854, 0.2032, 0.4717, 0.1582, 0.4717, 0.1582, 0.4854, 0.2032, 0.4717, 0.1582, 0.4496, 0.1167, 0.4496, 0.1167, 0.4717, 0.1582, 0.4496, 0.1167, 0.4197, 0.08029, 0.4197, 0.08029, 0.4496, 0.1167, 0.4197, 0.08029, 0.3833, 0.05045, 0.3833, 0.05045, 0.4197, 0.08029, 0.3833, 0.05045, 0.3418, 0.02827, 0.3418, 0.02827, 0.3833, 0.05045, 0.3418, 0.02827, 0.2968, 0.01461, 0.2968, 0.01461, 0.3418, 0.02827, 0.2968, 0.01461, 0.25, 0.01, 0.25, 0.01, 0.2968, 0.01461, 0.25, 0.01, 0.2032, 0.01461, 0.2032, 0.01461, 0.25, 0.01, 0.2032, 0.01461, 0.1582, 0.02827, 0.1582, 0.02827, 0.2032, 0.01461, 0.1582, 0.02827, 0.1167, 0.05045, 0.1167, 0.05045, 0.1582, 0.02827, 0.1167, 0.05045, 0.08029, 0.08029, 0.08029, 0.08029, 0.1167, 0.05045, 0.08029, 0.08029, 0.05045, 0.1167, 0.05045, 0.1167, 0.08029, 0.08029, 0.05045, 0.1167, 0.02827, 0.1582, 0.02827, 0.1582, 0.05045, 0.1167, 0.02827, 0.1582, 0.01461, 0.2032, 0.01461, 0.2032, 0.02827, 0.1582, 0.01461, 0.2032, 0.01, 0.25, 0.01, 0.25, 0.01461, 0.2032, 0.01, 0.25, 0.01461, 0.2968, 0.01461, 0.2968, 0.01, 0.25, 0.01461, 0.2968, 0.02827, 0.3418, 0.02827, 0.3418, 0.01461, 0.2968, 0.02827, 0.3418, 0.05045, 0.3833, 0.05045, 0.3833, 0.02827, 0.3418, 0.05045, 0.3833, 0.08029, 0.4197, 0.08029, 0.4197, 0.05045, 0.3833, 0.08029, 0.4197, 0.1167, 0.4496, 0.1167, 0.4496, 0.08029, 0.4197, 0.1167, 0.4496, 0.1582, 0.4717, 0.1582, 0.4717, 0.1167, 0.4496, 0.1582, 0.4717, 0.2032, 0.4854, 0.2032, 0.4854, 0.1582, 0.4717, 0.2032, 0.4854, 0.25, 0.49, 0.25, 0.49, 0.2032, 0.4854, 0.25, 0.49, 0.2968, 0.4854, 0.2968, 0.4854, 0.25, 0.49, 0.2968, 0.4854, 0.3418, 0.4717, 0.3418, 0.4717, 0.2968, 0.4854, 0.3418, 0.4717, 0.3833, 0.4496, 0.3833, 0.4496, 0.3418, 0.4717, 0.3833, 0.4496, 0.4197, 0.4197, 0.4197, 0.4197, 0.3833, 0.4496, 0.4197, 0.4197, 0.4496, 0.3833, 0.4496, 0.3833, 0.4197, 0.4197, 0.4496, 0.3833, 0.4717, 0.3418, 0.4717, 0.3418, 0.4496, 0.3833, 0.4717, 0.3418, 0.4854, 0.2968, 0.4854, 0.2968, 0.4717, 0.3418, 0.4854, 0.2968, 0.49, 0.25, 0.49, 0.25, 0.4854, 0.2968, 0.49, 0.25, 0.4854, 0.2032, 0.4854, 0.2032, 0.49, 0.25, 0.4854, 0.2032, 0.4717, 0.1582, 0.4717, 0.1582, 0.4854, 0.2032, 0.4717, 0.1582, 0.4496, 0.1167, 0.4496, 0.1167, 0.4717, 0.1582, 0.4496, 0.1167, 0.4197, 0.08029, 0.4197, 0.08029, 0.4496, 0.1167, 0.4197, 0.08029, 0.3833, 0.05045, 0.3833, 0.05045, 0.4197, 0.08029, 0.3833, 0.05045, 0.3418, 0.02827, 0.3418, 0.02827, 0.3833, 0.05045, 0.3418, 0.02827, 0.2968, 0.01461, 0.2968, 0.01461, 0.3418, 0.02827, 0.2968, 0.01461, 0.25, 0.01, 0.25, 0.01, 0.2968, 0.01461, 0.25, 0.01, 0.2032, 0.01461, 0.2032, 0.01461, 0.25, 0.01, 0.2032, 0.01461, 0.1582, 0.02827, 0.1582, 0.02827, 0.2032, 0.01461, 0.1582, 0.02827, 0.1167, 0.05045, 0.1167, 0.05045, 0.1582, 0.02827, 0.1167, 0.05045, 0.08029, 0.08029, 0.08029, 0.08029, 0.1167, 0.05045, 0.08029, 0.08029, 0.05045, 0.1167, 0.05045, 0.1167, 0.08029, 0.08029, 0.05045, 0.1167, 0.02827, 0.1582, 0.02827, 0.1582, 0.05045, 0.1167, 0.02827, 0.1582, 0.01461, 0.2032, 0.01461, 0.2032, 0.02827, 0.1582, 0.01461, 0.2032, 0.01, 0.25, 0.01, 0.25, 0.01461, 0.2032, 0.01, 0.25, 0.01461, 0.2968, 0.01461, 0.2968, 0.01, 0.25, 0.01461, 0.2968, 0.02827, 0.3418, 0.02827, 0.3418, 0.01461, 0.2968, 0.02827, 0.3418, 0.05045, 0.3833, 0.05045, 0.3833, 0.02827, 0.3418, 0.05045, 0.3833, 0.08029, 0.4197, 0.08029, 0.4197, 0.05045, 0.3833, 0.08029, 0.4197, 0.1167, 0.4496, 0.1167, 0.4496, 0.08029, 0.4197, 0.1167, 0.4496, 0.1582, 0.4717, 0.1582, 0.4717, 0.1167, 0.4496, 0.1582, 0.4717, 0.2032, 0.4854, 0.2032, 0.4854, 0.1582, 0.4717, 0.2032, 0.4854, 0.25, 0.49, 0.25, 0.49, 0.2032, 0.4854, 0.3418, 0.4717, 0.2968, 0.4854, 0.2968, 0.4854, 0.3418, 0.4717, 0.02827, 0.3418, 0.01461, 0.2968, 0.01461, 0.2968, 0.02827, 0.3418, 0.3833, 0.05045, 0.4197, 0.08029, 0.4197, 0.08029, 0.3833, 0.05045, 0.05045, 0.3833, 0.02827, 0.3418, 0.02827, 0.3418, 0.05045, 0.3833, 0.3418, 0.02827, 0.3833, 0.05045, 0.3833, 0.05045, 0.3418, 0.02827, 0.08029, 0.4197, 0.05045, 0.3833, 0.05045, 0.3833, 0.08029, 0.4197, 0.2968, 0.01461, 0.3418, 0.02827, 0.3418, 0.02827, 0.2968, 0.01461, 0.2849, 0.4255, 0.25, 0.4289, 0.2151, 0.4255, 0.1815, 0.4153, 0.1506, 0.3988, 0.1235, 0.3765, 0.1012, 0.3494, 0.0847, 0.3185, 0.07452, 0.2849, 0.07108, 0.25, 0.07452, 0.2151, 0.0847, 0.1815, 0.1012, 0.1506, 0.1235, 0.1235, 0.1506, 0.1012, 0.1815, 0.0847, 0.2151, 0.07452, 0.25, 0.07108, 0.2849, 0.07452, 0.3185, 0.0847, 0.3494, 0.1012, 0.3765, 0.1235, 0.3988, 0.1506, 0.4153, 0.1815, 0.4255, 0.2151, 0.4289, 0.25, 0.4255, 0.2849, 0.4153, 0.3185, 0.3988, 0.3494, 0.3765, 0.3765, 0.3494, 0.3988, 0.3185, 0.4153, 0.1167, 0.4496, 0.08029, 0.4197, 0.08029, 0.4197, 0.1167, 0.4496, 0.25, 0.01, 0.2968, 0.01461, 0.2968, 0.01461, 0.25, 0.01, 0.25, 0.49, 0.2032, 0.4854, 0.2032, 0.4854, 0.25, 0.49, 0.1582, 0.4717, 0.1167, 0.4496, 0.1167, 0.4496, 0.1582, 0.4717, 0.2032, 0.01461, 0.25, 0.01, 0.25, 0.01, 0.2032, 0.01461, 0.4197, 0.4197, 0.3833, 0.4496, 0.3833, 0.4496, 0.4197, 0.4197, 0.2032, 0.4854, 0.1582, 0.4717, 0.1582, 0.4717, 0.2032, 0.4854, 0.1582, 0.02827, 0.2032, 0.01461, 0.2032, 0.01461, 0.1582, 0.02827, 0.4496, 0.3833, 0.4197, 0.4197, 0.4197, 0.4197, 0.4496, 0.3833, 0.1167, 0.05045, 0.1582, 0.02827, 0.1582, 0.02827, 0.1167, 0.05045, 0.4717, 0.3418, 0.4496, 0.3833, 0.4496, 0.3833, 0.4717, 0.3418, 0.3833, 0.4496, 0.3418, 0.4717, 0.3418, 0.4717, 0.3833, 0.4496, 0.08029, 0.08029, 0.1167, 0.05045, 0.1167, 0.05045, 0.08029, 0.08029, 0.4854, 0.2968, 0.4717, 0.3418, 0.4717, 0.3418, 0.4854, 0.2968, 0.05045, 0.1167, 0.08029, 0.08029, 0.08029, 0.08029, 0.05045, 0.1167, 0.49, 0.25, 0.4854, 0.2968, 0.4854, 0.2968, 0.49, 0.25, 0.02827, 0.1582, 0.05045, 0.1167, 0.05045, 0.1167, 0.02827, 0.1582, 0.4854, 0.2032, 0.49, 0.25, 0.49, 0.25, 0.4854, 0.2032, 0.01461, 0.2032, 0.02827, 0.1582, 0.02827, 0.1582, 0.01461, 0.2032, 0.4717, 0.1582, 0.4854, 0.2032, 0.4854, 0.2032, 0.4717, 0.1582, 0.01, 0.25, 0.01461, 0.2032, 0.01461, 0.2032, 0.01, 0.25, 0.4496, 0.1167, 0.4717, 0.1582, 0.4717, 0.1582, 0.4496, 0.1167, 0.01461, 0.2968, 0.01, 0.25, 0.01, 0.25, 0.01461, 0.2968, 0.2968, 0.4854, 0.25, 0.49, 0.25, 0.4289, 0.2849, 0.4255, 0.3418, 0.4717, 0.2968, 0.4854, 0.2849, 0.4255, 0.3185, 0.4153, 0.3833, 0.4496, 0.3418, 0.4717, 0.3185, 0.4153, 0.3494, 0.3988, 0.4197, 0.4197, 0.3833, 0.4496, 0.3494, 0.3988, 0.3765, 0.3765, 0.4496, 0.3833, 0.4197, 0.4197, 0.3765, 0.3765, 0.3988, 0.3494, 0.4717, 0.3418, 0.4496, 0.3833, 0.3988, 0.3494, 0.4153, 0.3185, 0.4854, 0.2968, 0.4717, 0.3418, 0.4153, 0.3185, 0.4255, 0.2849, 0.49, 0.25, 0.4854, 0.2968, 0.4255, 0.2849, 0.4289, 0.25, 0.4854, 0.2032, 0.49, 0.25, 0.4289, 0.25, 0.4255, 0.2151, 0.4717, 0.1582, 0.4854, 0.2032, 0.4255, 0.2151, 0.4153, 0.1815, 0.4496, 0.1167, 0.4717, 0.1582, 0.4153, 0.1815, 0.3988, 0.1506, 0.4197, 0.08029, 0.4496, 0.1167, 0.3988, 0.1506, 0.3765, 0.1235, 0.3833, 0.05045, 0.4197, 0.08029, 0.3765, 0.1235, 0.3494, 0.1012, 0.3418, 0.02827, 0.3833, 0.05045, 0.3494, 0.1012, 0.3185, 0.0847, 0.2968, 0.01461, 0.3418, 0.02827, 0.3185, 0.0847, 0.2849, 0.07452, 0.25, 0.01, 0.2968, 0.01461, 0.2849, 0.07452, 0.25, 0.07108, 0.2032, 0.01461, 0.25, 0.01, 0.25, 0.07108, 0.2151, 0.07452, 0.1582, 0.02827, 0.2032, 0.01461, 0.2151, 0.07452, 0.1815, 0.0847, 0.1167, 0.05045, 0.1582, 0.02827, 0.1815, 0.0847, 0.1506, 0.1012, 0.08029, 0.08029, 0.1167, 0.05045, 0.1506, 0.1012, 0.1235, 0.1235, 0.05045, 0.1167, 0.08029, 0.08029, 0.1235, 0.1235, 0.1012, 0.1506, 0.02827, 0.1582, 0.05045, 0.1167, 0.1012, 0.1506, 0.0847, 0.1815, 0.01461, 0.2032, 0.02827, 0.1582, 0.0847, 0.1815, 0.07452, 0.2151, 0.01, 0.25, 0.01461, 0.2032, 0.07452, 0.2151, 0.07108, 0.25, 0.01461, 0.2968, 0.01, 0.25, 0.07108, 0.25, 0.07452, 0.2849, 0.02827, 0.3418, 0.01461, 0.2968, 0.07452, 0.2849, 0.0847, 0.3185, 0.05045, 0.3833, 0.02827, 0.3418, 0.0847, 0.3185, 0.1012, 0.3494, 0.08029, 0.4197, 0.05045, 0.3833, 0.1012, 0.3494, 0.1235, 0.3765, 0.1167, 0.4496, 0.08029, 0.4197, 0.1235, 0.3765, 0.1506, 0.3988, 0.1582, 0.4717, 0.1167, 0.4496, 0.1506, 0.3988, 0.1815, 0.4153, 0.2032, 0.4854, 0.1582, 0.4717, 0.1815, 0.4153, 0.2151, 0.4255, 0.25, 0.49, 0.2032, 0.4854, 0.2151, 0.4255, 0.25, 0.4289, 0.2968, 0.4854, 0.25, 0.49, 0.25, 0.49, 0.2968, 0.4854])
me_cylinder.use_remesh_fix_poles = True
me_cylinder.use_remesh_preserve_attributes = False
me_cylinder.update()
me_cube_001 = bpy.data.meshes.new('Cube.001')
me_cube_001.from_pydata([(-1.0, -1.0, -1.0), (-1.0, -1.0, 1.0), (-1.0, 1.0, -1.0), (-1.0, 1.0, 1.0), (1.0, -1.0, -1.0), (1.0, -1.0, 1.0), (1.0, 1.0, -1.0), (1.0, 1.0, 1.0)], [], [(0, 1, 3, 2), (2, 3, 7, 6), (6, 7, 5, 4), (4, 5, 1, 0), (2, 6, 4, 0), (7, 3, 1, 5)])
_uv = me_cube_001.uv_layers.new(name='UVMap')
_uv.uv.foreach_set('vector', [0.375, 0.0, 0.625, 0.0, 0.625, 0.25, 0.375, 0.25, 0.375, 0.25, 0.625, 0.25, 0.625, 0.5, 0.375, 0.5, 0.375, 0.5, 0.625, 0.5, 0.625, 0.75, 0.375, 0.75, 0.375, 0.75, 0.625, 0.75, 0.625, 1.0, 0.375, 1.0, 0.125, 0.5, 0.375, 0.5, 0.375, 0.75, 0.125, 0.75, 0.625, 0.5, 0.875, 0.5, 0.875, 0.75, 0.625, 0.75])
me_cube_001.use_remesh_fix_poles = True
me_cube_001.use_remesh_preserve_attributes = False
me_cube_001.update()

# ---- objects
ob_light = bpy.data.objects.new('Light', light_light)
ob_camera = bpy.data.objects.new('Camera', cam_camera)
ob_cylinder = bpy.data.objects.new('Cylinder', me_cylinder)
ob_spot = bpy.data.objects.new('Spot', light_spot)
ob_cube = bpy.data.objects.new('Cube', me_cube_001)

# ---- transforms, parenting, visibility, modifiers, constraints
ob_light.location = (4.076, 1.005, 5.904)
ob_light.rotation_euler = (0.6503, 0.05522, 1.866)
ob_light.lock_rotations_4d = False
ob_light.empty_display_type = 'ARROWS'
ob_light.color = (0.0, 0.0, 0.0, 0.0)
ob_light.lineart.crease_threshold = 0.0
ob_camera.location = (7.359, -6.926, 4.958)
ob_camera.rotation_euler = (1.109, 0.0, 0.8149)
ob_camera.lock_rotations_4d = False
ob_camera.empty_display_type = 'ARROWS'
ob_camera.color = (0.0, 0.0, 0.0, 0.0)
ob_camera.display_type = 'WIRE'
ob_camera.lineart.crease_threshold = 0.0
ob_cylinder.location = (0.0, 0.0, 0.0)
ob_cylinder.rotation_euler = (1.571, -1.571, 0.0)
ob_spot.location = (-0.114, 6.446, 1.918)
ob_spot.rotation_euler = (1.53, -0.0, 0.0)
ob_cube.location = (-0.1719, 20.61, 2.767)
ob_cube.scale = (3.956, 3.956, 3.956)

# ---- collection membership
col_collection.objects.link(ob_light)
col_collection.objects.link(ob_camera)
col_collection.objects.link(ob_cylinder)
col_collection.objects.link(ob_spot)
col_collection.objects.link(ob_cube)

# ---- scene / render settings (as saved in the file)
scene.camera = ob_camera
scene.frame_start = 1; scene.frame_end = 250; scene.frame_set(1)
scene.render.engine = 'BLENDER_EEVEE_NEXT'
scene.cycles.sampling_pattern = 'TABULATED_SOBOL'
scene.cycles.use_light_tree = False
scene.view_settings.view_transform = 'Filmic'
bpy.context.view_layer.update()
